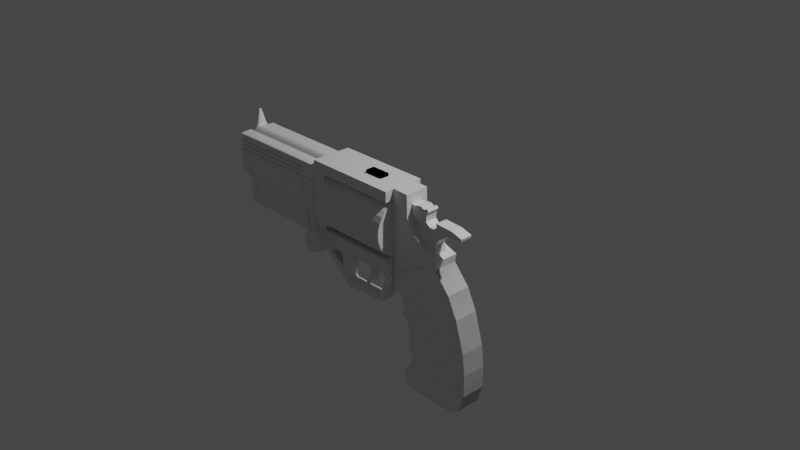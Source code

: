 # Source: Revolver.blend  (saved by Blender 2.90.8; exported with 4.5.12 LTS)
import bpy
from mathutils import Matrix  # noqa: F401  (used for matrix-valued properties, if any)

bpy.ops.wm.read_factory_settings(use_empty=True)
scene = bpy.context.scene
scene.name = 'Scene'

# ---- collections
col_collection = bpy.data.collections.new('Collection'); scene.collection.children.link(col_collection)

# ---- materials (node trees are filled in below, after node groups)
mat_material = bpy.data.materials.new('Material')
mat_material.alpha_threshold = 0.0
mat_material.use_transparent_shadow = False
mat_material.line_color = (0.0, 0.0, 0.0, 1.0)

# ---- node groups
ng_auto_smooth = bpy.data.node_groups.new('Auto Smooth', 'GeometryNodeTree')
_s = ng_auto_smooth.interface.new_socket(name='Geometry', in_out='OUTPUT', socket_type='NodeSocketGeometry')
_s = ng_auto_smooth.interface.new_socket(name='Geometry', in_out='INPUT', socket_type='NodeSocketGeometry')
_s = ng_auto_smooth.interface.new_socket(name='Angle', in_out='INPUT', socket_type='NodeSocketFloat')
_s.subtype = 'ANGLE'
_s.min_value = 0.0
_s.max_value = 3.142
ng_auto_smooth.is_modifier = True
_N = ng_auto_smooth.nodes; _L = ng_auto_smooth.links
n0 = _N.new('NodeGroupOutput'); n0.name = 'Group Output'; n0.location = (480, -100)
n1 = _N.new('NodeGroupInput'); n1.name = 'Group Input'; n1.location = (-420, -300)
n2 = _N.new('NodeGroupInput'); n2.name = 'Group Input.001'; n2.location = (-60, -100)
n3 = _N.new('GeometryNodeSetShadeSmooth'); n3.name = 'Set Shade Smooth'; n3.location = (120, -100)
n3.domain = 'EDGE'
n4 = _N.new('GeometryNodeSetShadeSmooth'); n4.name = 'Set Shade Smooth.001'; n4.location = (300, -100)
n5 = _N.new('GeometryNodeInputMeshEdgeAngle'); n5.name = 'Edge Angle'; n5.location = (-420, -220)
n6 = _N.new('GeometryNodeInputEdgeSmooth'); n6.name = 'Is Edge Smooth'; n6.location = (-60, -160)
n7 = _N.new('GeometryNodeInputShadeSmooth'); n7.name = 'Is Face Smooth'; n7.location = (-240, -340)
n8 = _N.new('FunctionNodeBooleanMath'); n8.name = 'Boolean Math'; n8.location = (-60, -220)
n9 = _N.new('FunctionNodeCompare'); n9.name = 'Compare'; n9.location = (-240, -180)
n9.operation = 'LESS_EQUAL'
_L.new(n5.outputs[0], n9.inputs[0])
_L.new(n4.outputs[0], n0.inputs[0])
_L.new(n1.outputs[1], n9.inputs[1])
_L.new(n9.outputs[0], n8.inputs[0])
_L.new(n7.outputs[0], n8.inputs[1])
_L.new(n2.outputs[0], n3.inputs[0])
_L.new(n6.outputs[0], n3.inputs[1])
_L.new(n3.outputs[0], n4.inputs[0])
_L.new(n8.outputs[0], n3.inputs[2])
n0.is_active_output = True

# ---- material node trees
mat_material.use_nodes = True; mat_material.node_tree.nodes.clear()
_N = mat_material.node_tree.nodes; _L = mat_material.node_tree.links
n0 = _N.new('ShaderNodeOutputMaterial'); n0.name = 'Material Output'; n0.location = (300, 300)
n1 = _N.new('ShaderNodeBsdfPrincipled'); n1.name = 'Principled BSDF'; n1.location = (10, 300)
n1.distribution = 'GGX'
n1.subsurface_method = 'BURLEY'
n1.inputs[2].default_value = 0.4
n1.inputs[3].default_value = 1.45
n1.inputs[27].default_value = (0.0, 0.0, 0.0, 1.0)
n1.inputs[28].default_value = 1.0
_L.new(n1.outputs[0], n0.inputs[0])
n0.is_active_output = True

# ---- world
world_world = bpy.data.worlds.new('World'); scene.world = world_world
world_world.use_nodes = True; world_world.node_tree.nodes.clear()
_N = world_world.node_tree.nodes; _L = world_world.node_tree.links
n0 = _N.new('ShaderNodeOutputWorld'); n0.name = 'World Output'; n0.location = (300, 300)
n1 = _N.new('ShaderNodeBackground'); n1.name = 'Background'; n1.location = (10, 300)
n1.inputs[0].default_value = (0.05088, 0.05088, 0.05088, 1.0)
_L.new(n1.outputs[0], n0.inputs[0])
n0.is_active_output = True
world_world.color = (0.05088, 0.05088, 0.05088)
world_world.use_sun_shadow = False
world_world.sun_shadow_jitter_overblur = 0.0

# ---- cameras
cam_camera = bpy.data.cameras.new('Camera')
cam_camera.clip_end = 100.0
cam_camera.ortho_scale = 7.314

# ---- lights
light_light = bpy.data.lights.new('Light', 'POINT')
light_light.transmission_factor = 0.0
light_light.energy = 1000.0
light_light.shadow_soft_size = 0.1
light_light.shadow_maximum_resolution = 0.006
light_light.use_absolute_resolution = True

# ---- meshes
me_cube = bpy.data.meshes.new('Cube')
me_cube.from_pydata([(0.9748, -0.3909, 0.9612), (0.9748, -0.6848, -1.073), (-0.9056, -0.3909, 0.9612), (-0.9567, -0.9023, -0.806), (0.9748, -0.6681, -1.097), (-0.8801, -0.6939, -1.097), (-0.9056, 0.0, 0.9612), (0.9748, -0.6681, -2.262), (-0.8696, -0.6939, -2.262), (-0.8696, 0.0, -2.262), (0.9748, 0.0, -2.262), (-0.9663, 0.0, 0.9612), (0.9748, 0.0, 1.189), (0.9748, -0.2553, 1.189), (-0.9056, 0.0, 1.189), (-0.9056, -0.2553, 1.189), (-0.9663, 0.0, 0.9612), (-0.8696, 0.0, -2.262), (0.9748, -0.3469, -2.262), (-0.9056, 0.0, 0.9612), (0.9748, 0.0, 1.189), (-0.9056, 0.0, 1.189), (-0.8197, -0.8108, -0.852), (-0.7934, -0.6845, -0.9871), (-0.8203, -0.6681, -2.262), (-0.8203, 0.0, -2.262), (-0.8203, -0.3909, 0.9612), (-0.8881, 0.0, 1.189), (-0.8203, -0.2553, 1.189), (-0.8203, 0.0, 1.189), (-0.8203, -0.3469, -2.262), (-0.8658, -0.05364, 1.872), (-0.9056, -0.05364, 1.872), (-0.9056, 0.0, 1.872), (-0.869, 0.0, 1.872), (0.9748, -0.7442, 0.9612), (0.9748, -0.9028, 0.8054), (0.9748, -0.8563, 0.9155), (-0.9549, -0.9255, 0.8054), (-0.9725, -0.744, 0.9612), (-0.972, -0.8863, 0.9184), (-0.8203, -0.9034, 0.8054), (-0.8203, -0.7441, 0.9612), (-0.8203, -0.8565, 0.9155), (-0.9725, -0.3826, 0.9612), (-0.8605, -0.1809, -2.262), (-0.9048, -0.8268, -0.8401), (-0.8671, -0.6796, -0.9761), (-0.8593, -0.6889, -2.262), (-0.9077, -0.744, 0.9612), (-0.9138, -0.8681, 0.9155), (-0.9168, -0.9154, 0.8054), (0.9748, -0.9028, -0.7382), (-0.858, -0.9131, -0.7382), (-0.9663, -0.9286, -0.7382), (-0.9184, -0.9187, -0.7382), (0.193, -0.6928, -1.062), (0.1977, -0.6835, -1.075), (0.2703, -0.6681, -2.262), (0.2703, 0.0, 1.189), (0.2703, 0.0, 1.189), (0.2703, 0.0, -2.262), (0.2703, -0.3909, 0.9612), (0.2703, -0.2553, 1.189), (0.2703, -0.3469, -2.262), (0.2703, -0.7442, 0.9612), (0.2703, -0.8564, 0.9155), (0.2703, -0.903, 0.8054), (0.2703, -0.9068, -0.7382), (-0.02491, 0.0, -2.262), (-0.275, 0.0, -2.262), (-0.5476, 0.0, -2.262), (-0.002366, -0.3909, 0.9612), (-0.275, -0.3909, 0.9612), (-0.5476, -0.3909, 0.9612), (-0.002366, -0.2553, 1.189), (-0.275, -0.2553, 1.189), (-0.5476, -0.2553, 1.189), (-0.02491, -0.3469, -2.262), (-0.275, -0.3469, -2.262), (-0.5476, -0.3469, -2.262), (-0.002366, -0.7442, 0.9612), (-0.275, -0.7442, 0.9612), (-0.5476, -0.7441, 0.9612), (-0.0118, -0.9084, -0.7382), (-0.2939, -0.9099, -0.7382), (-0.5759, -0.9115, -0.7382), (-0.5765, -0.7887, -0.8728), (-0.3024, -0.7595, -0.9062), (-0.0002077, -0.7005, -0.9648), (-0.552, -0.7081, -1.01), (-0.2891, -0.6705, -1.019), (-0.0142, -0.6788, -1.027), (-0.5476, -0.6681, -2.262), (-0.275, -0.6681, -2.262), (-0.02491, -0.6681, -2.262), (-0.5985, 0.0, 1.189), (-0.3089, 0.0, 1.189), (-0.01931, 0.0, 1.189), (-0.5476, 0.0, 1.189), (-0.275, 0.0, 1.189), (-0.002366, 0.0, 1.189), (-0.5476, -0.8565, 0.9155), (-0.275, -0.8564, 0.9155), (-0.002366, -0.8564, 0.9155), (-0.5476, -0.9033, 0.8054), (-0.275, -0.9032, 0.8054), (-0.002366, -0.9031, 0.8054), (-0.9128, -0.893, -0.806), (-0.8548, -0.8858, -0.806), (-0.8677, -0.6889, -1.097), (-0.8203, -0.6681, -1.097), (-0.9339, -0.8274, -0.8483), (-0.8943, -0.6944, -0.9875), (-0.01356, -0.7397, -0.8853), (0.2703, -0.6851, -1.073), (-0.01694, -0.6681, -1.097), (0.2703, -0.6681, -1.097), (-0.5765, -0.8789, -0.8015), (-0.2979, -0.8378, -0.8271), (-0.5476, -0.6681, -1.097), (-0.275, -0.6681, -1.097), (0.9748, -0.9028, 0.2778), (-0.8203, -0.9055, 0.2778), (-0.9657, -0.9284, 0.2778), (-0.9173, -0.9165, 0.2778), (0.2703, -0.9038, 0.2778), (-0.002366, -0.9043, 0.2778), (-0.275, -0.9047, 0.2778), (-0.5476, -0.9051, 0.2778), (-0.9663, -0.9286, 0.222), (0.9748, -0.9028, 0.222), (-0.8213, -0.9058, 0.222), (-0.9174, -0.9167, 0.222), (0.2703, -0.904, 0.222), (-0.002617, -0.9044, 0.222), (-0.2755, -0.9049, 0.222), (-0.5484, -0.9054, 0.222), (-0.9615, -0.9273, 0.4863), (-0.8203, -0.9047, 0.4863), (-0.9171, -0.9161, 0.4863), (0.2703, -0.9035, 0.4863), (-0.002366, -0.9038, 0.4863), (-0.275, -0.9041, 0.4863), (-0.5476, -0.9044, 0.4863), (-0.8203, -0.9049, 0.4298), (-0.9172, -0.9162, 0.4298), (0.2703, -0.9036, 0.4298), (-0.002366, -0.9039, 0.4298), (-0.275, -0.9043, 0.4298), (-0.5476, -0.9046, 0.4298), (-0.9626, -0.9276, 0.4298), (-0.9577, -0.9263, 0.6717), (-0.8203, -0.9039, 0.6717), (-0.9169, -0.9157, 0.6717), (0.2703, -0.9032, 0.6717), (-0.002366, -0.9034, 0.6717), (-0.275, -0.9036, 0.6717), (-0.5476, -0.9038, 0.6717), (-0.8203, -0.9042, 0.617), (-0.917, -0.9158, 0.617), (0.2703, -0.9033, 0.617), (-0.002366, -0.9035, 0.617), (-0.275, -0.9037, 0.617), (-0.5476, -0.9039, 0.617), (-0.9588, -0.9266, 0.617), (0.6522, -0.9031, 0.4863), (0.6522, -0.9032, 0.4298), (0.6522, -0.903, 0.6717), (0.6522, -0.903, 0.6169), (-0.7563, 0.0, -2.262), (-0.7563, -0.3909, 0.9612), (-0.7563, -0.2553, 1.189), (-0.7563, -0.3469, -2.262), (-0.7563, -0.7441, 0.9612), (-0.758, -0.9126, -0.7382), (-0.758, -0.8839, -0.8048), (-0.7563, -0.6681, -1.097), (-0.7563, -0.6681, -2.262), (-0.7594, 0.0, 1.189), (-0.7563, 0.0, 1.189), (-0.7563, -0.8565, 0.9155), (-0.7563, -0.9034, 0.8054), (-0.758, -0.8071, -0.8556), (-0.7565, -0.6884, -0.991), (-0.7563, -0.9054, 0.2778), (-0.7563, -0.9057, 0.222), (-0.7563, -0.9046, 0.4863), (-0.7563, -0.9048, 0.4298), (-0.7563, -0.9039, 0.6717), (-0.7563, -0.9041, 0.617), (-0.772, 0.0, -2.262), (-0.772, -0.3909, 0.9612), (-0.772, -0.2553, 1.189), (-0.772, -0.3469, -2.262), (-0.772, -0.7441, 0.9612), (-0.772, -0.9127, -0.7382), (-0.772, -0.9054, 0.2778), (-0.772, -0.9057, 0.222), (-0.772, -0.9046, 0.4863), (-0.772, -0.9048, 0.4298), (-0.772, -0.9039, 0.6717), (-0.772, -0.9041, 0.617), (-0.772, -0.8844, -0.805), (-0.772, -0.6681, -1.097), (-0.772, -0.6681, -2.262), (-0.772, 0.0, 1.189), (-0.772, 0.0, 1.189), (-0.772, -0.8565, 0.9155), (-0.772, -0.9034, 0.8054), (-0.772, -0.8079, -0.8548), (-0.772, -0.6875, -0.9901), (-0.9766, -0.8633, 0.2235), (-0.976, -0.8631, 0.2798), (-0.2752, -0.8382, 0.2796), (-0.5481, -0.8386, 0.2796), (-0.002572, -0.8378, 0.2797), (0.2697, -0.8374, 0.2797), (-0.8226, -0.8391, 0.2796), (-0.925, -0.8507, 0.2797), (-0.7721, -0.839, 0.2791), (0.9762, -0.8362, 0.2798), (0.9762, -0.8362, 0.2235), (-0.8236, -0.8394, 0.2234), (-0.925, -0.8508, 0.2235), (0.2697, -0.8375, 0.2235), (-0.002825, -0.8379, 0.2235), (-0.2757, -0.8384, 0.2234), (-0.5488, -0.8389, 0.2234), (-0.7721, -0.8393, 0.2263), (-0.2752, -0.8376, 0.4882), (-0.5481, -0.8379, 0.4881), (-0.002553, -0.8373, 0.4882), (0.2697, -0.837, 0.4882), (0.6581, -0.8365, 0.4883), (-0.8227, -0.8382, 0.4881), (-0.925, -0.8503, 0.4882), (-0.772, -0.8381, 0.4881), (-0.972, -0.862, 0.4883), (-0.925, -0.8504, 0.4313), (-0.9732, -0.8623, 0.4313), (-0.772, -0.8384, 0.4317), (-0.8227, -0.8384, 0.4312), (0.6581, -0.8366, 0.4313), (0.2697, -0.8371, 0.4313), (-0.002553, -0.8374, 0.4313), (-0.2752, -0.8378, 0.4313), (-0.5481, -0.8381, 0.4312), (-0.2752, -0.8371, 0.6736), (-0.5481, -0.8373, 0.6736), (-0.002535, -0.8369, 0.6736), (0.2697, -0.8367, 0.6736), (0.6959, -0.8364, 0.6737), (-0.8228, -0.8375, 0.6736), (-0.925, -0.85, 0.6736), (-0.772, -0.8374, 0.6735), (-0.9684, -0.8611, 0.6737), (-0.9251, -0.8501, 0.6184), (-0.9696, -0.8614, 0.6184), (-0.772, -0.8376, 0.6183), (-0.8228, -0.8377, 0.6184), (0.6959, -0.8365, 0.6184), (0.2697, -0.8368, 0.6184), (-0.002535, -0.837, 0.6184), (-0.2752, -0.8372, 0.6184), (-0.5481, -0.8375, 0.6184), (-0.7731, -0.821, -0.7872), (-0.759, -0.8206, -0.7869), (-0.7722, -0.6014, -1.089), (-0.7563, -0.6014, -1.089), (-0.7722, -0.6149, -2.235), (-0.7564, -0.6149, -2.235), (-0.7571, -0.839, 0.2791), (-0.7571, -0.8393, 0.2263), (-0.7572, -0.8381, 0.4881), (-0.757, -0.8384, 0.4317), (-0.7572, -0.8374, 0.6736), (-0.7572, -0.8376, 0.6184), (-0.7586, -0.8471, -0.7316), (-0.7563, 0.0, -2.218), (-0.7564, -0.3222, -2.218), (-0.7722, 0.0, -2.218), (-0.7722, -0.3222, -2.218), (-0.7727, -0.8472, -0.7316), (-0.8701, -0.6939, -2.209), (0.9748, -0.6681, -2.209), (-0.8203, -0.6681, -2.209), (-0.8597, -0.6889, -2.209), (0.2703, -0.6681, -2.209), (-0.02455, -0.6681, -2.209), (-0.275, -0.6681, -2.209), (-0.5476, -0.6681, -2.209), (-0.7563, -0.6681, -2.209), (-0.772, -0.6681, -2.209), (-0.7564, -0.6143, -2.183), (-0.7722, -0.6143, -2.183), (-0.9575, -0.9262, 0.6787), (-0.8203, -0.9039, 0.6787), (-0.9169, -0.9157, 0.6787), (0.2703, -0.9032, 0.6787), (-0.002366, -0.9034, 0.6787), (-0.275, -0.9036, 0.6787), (-0.5476, -0.9037, 0.6787), (-0.7563, -0.9039, 0.6787), (-0.772, -0.9039, 0.6787), (-0.9701, -0.8907, 0.9058), (-0.8203, -0.8617, 0.9033), (0.9748, -0.8615, 0.9033), (-0.9142, -0.8734, 0.9033), (0.2703, -0.8616, 0.9033), (-0.002366, -0.8616, 0.9033), (-0.275, -0.8616, 0.9033), (-0.5476, -0.8617, 0.9033), (-0.7563, -0.8617, 0.9033), (-0.772, -0.8617, 0.9033), (0.9748, -0.3985, 0.9612), (-0.8203, -0.3985, 0.9612), (-0.9725, -0.3903, 0.9612), (-0.9056, -0.3985, 0.9612), (0.2703, -0.3985, 0.9612), (-0.002366, -0.3985, 0.9612), (-0.275, -0.3985, 0.9612), (-0.5476, -0.3985, 0.9612), (-0.7563, -0.3985, 0.9612), (-0.772, -0.3985, 0.9612), (-0.8217, -0.249, 1.203), (-0.9056, -0.249, 1.203), (-0.9056, 0.0, 1.203), (-0.8218, 0.0, 1.203), (-0.8648, -0.05791, 1.858), (-0.9056, 0.0, 1.858), (-0.9056, -0.05791, 1.858), (-0.8679, 0.0, 1.858), (-0.8203, -0.905, 0.406), (-0.9172, -0.9163, 0.406), (0.2703, -0.9036, 0.406), (-0.002366, -0.904, 0.406), (-0.275, -0.9043, 0.406), (-0.5476, -0.9047, 0.406), (-0.9631, -0.9277, 0.406), (-0.7563, -0.9049, 0.406), (-0.772, -0.9049, 0.406), (-0.757, -0.8385, 0.4078), (-0.7721, -0.8385, 0.4078), (-0.822, -0.906, 0.2037), (-0.9174, -0.9167, 0.2037), (0.619, -0.7754, -0.01164), (-0.002792, -0.9045, 0.2037), (-0.2759, -0.905, 0.2037), (-0.5489, -0.9055, 0.2037), (-0.9663, -0.9286, 0.2037), (-0.7564, -0.9058, 0.2037), (-0.772, -0.9059, 0.2037), (-0.7572, -0.8394, 0.208), (-0.7721, -0.8394, 0.208), (-0.7572, -0.8382, 0.4736), (0.6581, -0.8366, 0.4736), (-0.5481, -0.838, 0.4734), (-0.2752, -0.8377, 0.4735), (-0.002553, -0.8374, 0.4735), (0.2697, -0.8371, 0.4735), (-0.925, -0.8503, 0.4735), (-0.8227, -0.8383, 0.4734), (-0.9723, -0.8621, 0.4736), (-0.772, -0.8382, 0.4736), (-0.8203, -0.9054, 0.2978), (-0.9173, -0.9165, 0.2978), (0.2703, -0.9038, 0.2978), (-0.002366, -0.9042, 0.2978), (-0.275, -0.9046, 0.2978), (-0.5476, -0.905, 0.2978), (-0.7563, -0.9053, 0.2978), (-0.772, -0.9054, 0.2978), (-0.7571, -0.8389, 0.2991), (-0.7721, -0.8389, 0.2991), (0.9748, -0.9028, 0.2978), (-0.9653, -0.9283, 0.2978), (0.6522, -0.9032, 0.2978), (0.6522, -0.9031, 0.4717), (0.6522, -0.9032, 0.406), (0.6522, -0.3985, 0.9612), (0.6522, -0.8615, 0.9033), (0.6522, -0.903, 0.6787), (0.6522, -0.6681, -2.209), (0.6522, -0.8368, 0.2235), (0.6522, -0.8368, 0.2797), (0.6476, 0.0, -2.262), (0.6522, -0.9033, 0.222), (0.6522, -0.9033, 0.2778), (0.6522, -0.9046, -0.7382), (0.6522, -0.7442, 0.9612), (0.6522, -0.3469, -2.262), (0.6522, -0.2553, 1.189), (0.6522, -0.3909, 0.9612), (0.6522, 0.0, -2.262), (0.6522, -0.9029, 0.8054), (0.6522, -0.8564, 0.9155), (0.6522, 0.0, 1.189), (0.6522, 0.0, 1.189), (0.6522, -0.6681, -2.262), (0.6522, -0.6681, -1.097), (0.6522, -0.685, -1.073), (0.6595, -0.9031, 0.4692), (0.6593, -0.9043, 0.617), (0.6595, -0.903, 0.6715), (0.6595, -0.9031, 0.4296), (0.6595, -0.9031, 0.4857), (0.6663, -0.9031, 0.4717), (0.6625, -0.9051, 0.6025), (0.6651, -0.906, 0.6808), (0.6649, -0.9052, 0.4068), (0.665, -0.9068, 0.498), (-0.8203, -0.9047, 0.491), (-0.9171, -0.9161, 0.491), (0.2703, -0.9035, 0.491), (-0.002366, -0.9038, 0.491), (-0.275, -0.9041, 0.491), (-0.5476, -0.9044, 0.491), (-0.9614, -0.9273, 0.491), (-0.7563, -0.9046, 0.491), (-0.772, -0.9046, 0.491), (0.6522, -0.9031, 0.4997), (0.9697, -0.9031, 0.4717), (0.9697, -0.903, 0.6169), (0.9685, -0.906, 0.6808), (0.9697, -0.9032, 0.4298), (0.9684, -0.9068, 0.498), (-0.9591, -0.9266, 0.6018), (-0.8203, -0.9042, 0.6018), (-0.917, -0.9159, 0.6018), (0.2703, -0.9033, 0.6018), (-0.002366, -0.9036, 0.6018), (-0.275, -0.9038, 0.6018), (-0.5476, -0.904, 0.6018), (-0.7563, -0.9042, 0.6018), (-0.772, -0.9042, 0.6018), (0.6522, -0.903, 0.6018), (0.6476, -0.3909, 0.9612), (0.6476, -0.2553, 1.189), (0.6476, -0.3469, -2.262), (0.6476, -0.7442, 0.9612), (0.702, -0.9046, -0.7382), (0.6476, -0.9033, 0.2778), (0.6476, -0.9033, 0.222), (0.6476, -0.9031, 0.4863), (0.6476, -0.9032, 0.4298), (0.6476, -0.903, 0.6717), (0.6476, -0.903, 0.6169), (0.702, -0.685, -1.073), (0.702, -0.6681, -1.097), (0.702, -0.6681, -2.262), (0.6476, 0.0, 1.189), (0.6476, 0.0, 1.189), (0.6476, -0.8564, 0.9155), (0.6476, -0.9029, 0.8054), (0.6476, -0.8368, 0.2797), (0.6476, -0.8368, 0.2235), (0.6535, -0.8366, 0.4883), (0.6535, -0.8366, 0.4313), (0.6908, -0.8364, 0.6737), (0.6908, -0.8365, 0.6184), (0.702, -0.6681, -2.209), (0.6476, -0.903, 0.6787), (0.6476, -0.8615, 0.9033), (0.6476, -0.3985, 0.9612), (0.6476, -0.9032, 0.406), (0.6535, -0.8366, 0.4736), (0.6476, -0.9033, 0.2978), (0.6476, -0.9031, 0.4996), (0.6476, -0.903, 0.6018), (0.6633, -0.685, -1.073), (0.6633, -0.6681, -1.097), (0.6633, -0.6681, -2.262), (0.6633, -0.9032, 0.2978), (0.6634, -0.8368, 0.2235), (0.6634, -0.8368, 0.2797), (0.6633, -0.9033, 0.222), (0.6633, -0.9032, 0.2778), (0.6633, -0.9045, -0.7382), (0.6633, -0.3469, -2.262), (0.6633, -0.6681, -2.209), (0.6633, 0.0, -2.262), (0.6642, 0.0, 1.189), (0.6642, 0.0, 1.189), (0.6642, -0.8564, 0.9155), (0.6642, -0.9029, 0.8054), (0.6642, -0.7442, 0.9612), (0.6642, -0.2553, 1.189), (0.6642, -0.3909, 0.9612), (0.6642, -0.8615, 0.9033), (0.6642, -0.3985, 0.9612), (-0.8569, -0.9128, -0.7088), (-0.9184, -0.9186, -0.7088), (0.619, -0.7761, -0.3451), (-0.01152, -0.9082, -0.7088), (-0.2933, -0.9098, -0.7088), (-0.5751, -0.9113, -0.7088), (-0.758, -0.9124, -0.7088), (-0.772, -0.9125, -0.7088), (-0.7586, -0.8468, -0.7023), (-0.7727, -0.8469, -0.7023), (-0.9663, -0.9286, -0.7088), (0.9748, -0.6681, -1.159), (-0.8795, -0.6939, -1.159), (-0.8203, -0.6681, -1.159), (-0.8673, -0.6889, -1.159), (0.2703, -0.6681, -1.159), (-0.01736, -0.6681, -1.159), (-0.275, -0.6681, -1.159), (-0.5476, -0.6681, -1.159), (-0.7563, -0.6681, -1.159), (-0.772, -0.6681, -1.159), (-0.7563, -0.6022, -1.15), (-0.7722, -0.6022, -1.15), (0.6522, -0.6681, -1.159), (0.702, -0.6681, -1.159), (0.6633, -0.6681, -1.159), (0.6633, -0.9033, 0.2037), (0.6522, -0.9033, 0.2037), (0.6476, -0.9034, 0.2037), (0.2703, -0.904, 0.2037), (0.9748, -0.9028, 0.2037), (0.2703, -0.9067, -0.7088), (0.9748, -0.9028, -0.7088), (0.6633, -0.9045, -0.7088), (0.702, -0.9046, -0.7088), (0.6522, -0.9046, -0.7088), (0.6633, -0.9035, 0.05031), (0.6522, -0.9035, 0.05031), (0.6476, -0.9036, 0.05031), (0.9748, -0.9028, 0.0503), (0.9748, -0.9028, -0.407), (0.6633, -0.9041, -0.407), (0.6476, -0.9042, -0.407), (0.6522, -0.9042, -0.407), (0.6633, -0.7753, -0.01164), (0.6522, -0.7754, -0.01164), (0.6476, -0.7755, -0.01164), (0.5571, -0.9037, 0.05031), (0.9748, -0.7746, -0.01164), (0.5571, -0.9046, -0.407), (0.9748, -0.7746, -0.3451), (0.6633, -0.7759, -0.3451), (0.6476, -0.7759, -0.3451), (0.6522, -0.7759, -0.3451), (-0.9663, -0.9286, -0.2525), (0.9748, -0.7746, -0.1784), (-0.8394, -0.9094, -0.2525), (-0.9179, -0.9177, -0.2525), (0.6522, -0.7757, -0.1784), (0.2703, -0.9054, -0.2525), (-0.007156, -0.9064, -0.2525), (-0.2846, -0.9074, -0.2525), (-0.562, -0.9084, -0.2525), (-0.7572, -0.9091, -0.2525), (-0.772, -0.9092, -0.2525), (-0.7579, -0.8431, -0.2471), (-0.7724, -0.8432, -0.2471), (0.6476, -0.7757, -0.1784), (0.6633, -0.7756, -0.1784), (0.4969, -0.9042, -0.1784), (0.5589, -0.7758, -0.1784), (0.6522, -0.9035, 0.05031), (0.6633, -0.9035, 0.05031), (0.5571, -0.9037, 0.05031), (0.6476, -0.9036, 0.05031), (0.9748, -0.9028, 0.0503), (0.5571, -0.9046, -0.407), (0.9748, -0.9028, -0.407), (0.6633, -0.9041, -0.407), (0.6522, -0.9042, -0.407), (0.6476, -0.9042, -0.407), (0.4969, -0.9042, -0.1784)], [(9, 17)], [(19, 2, 15, 21), (306, 308, 51, 41), (287, 284, 8, 48), (479, 18, 7, 472), (46, 112, 113, 47), (2, 19, 16, 44), (331, 329, 31, 32), (488, 0, 13, 487), (27, 14, 21, 29), (19, 6, 11, 16), (481, 10, 18, 479), (6, 19, 21, 14), (275, 355, 364, 241), (206, 27, 29, 207), (2, 26, 28, 15), (207, 29, 28, 193), (298, 51, 38, 296), (45, 30, 24, 48), (210, 22, 23, 211), (293, 286, 24, 205), (34, 33, 32, 31), (332, 330, 33, 34), (330, 331, 32, 33), (329, 332, 34, 31), (141, 142, 232, 233), (17, 25, 30, 45), (154, 152, 256, 254), (49, 39, 40, 50), (195, 42, 43, 208), (314, 306, 41, 209), (324, 316, 42, 195), (42, 49, 50, 43), (308, 305, 38, 51), (304, 209, 41, 297), (22, 46, 47, 23), (286, 287, 48, 24), (17, 45, 48, 8), (318, 49, 42, 316), (109, 53, 55, 108), (317, 318, 2, 44), (203, 196, 53, 109), (477, 473, 377, 388), (437, 438, 63, 62), (448, 441, 68, 115), (464, 319, 65, 440), (463, 309, 67, 454), (515, 506, 288, 461), (440, 65, 66, 453), (297, 41, 51, 298), (461, 288, 58, 450), (462, 299, 155, 446), (108, 55, 54, 3), (72, 62, 63, 75), (78, 64, 58, 95), (173, 80, 93, 178), (80, 79, 94, 93), (79, 78, 95, 94), (171, 74, 77, 172), (74, 73, 76, 77), (73, 72, 75, 76), (69, 61, 64, 78), (170, 71, 80, 173), (71, 70, 79, 80), (115, 68, 84, 114), (114, 84, 85, 119), (119, 85, 86, 118), (319, 320, 81, 65), (320, 321, 82, 81), (321, 322, 83, 82), (309, 310, 107, 67), (310, 311, 106, 107), (311, 312, 105, 106), (65, 81, 104, 66), (81, 82, 103, 104), (82, 83, 102, 103), (129, 185, 272, 215), (142, 143, 230, 232), (201, 153, 253, 255), (288, 289, 95, 58), (289, 290, 94, 95), (290, 291, 93, 94), (56, 89, 92, 57), (89, 88, 91, 92), (88, 87, 90, 91), (452, 60, 63, 438), (299, 67, 107, 300), (300, 107, 106, 301), (60, 101, 75, 63), (101, 100, 76, 75), (100, 99, 77, 76), (59, 98, 101, 60), (98, 97, 100, 101), (97, 96, 99, 100), (46, 22, 109, 108), (23, 47, 110, 111), (70, 69, 78, 79), (112, 46, 108, 3), (89, 56, 115, 114), (57, 92, 116, 117), (56, 57, 117, 115), (183, 87, 118, 176), (87, 88, 119, 118), (88, 89, 114, 119), (211, 23, 111, 204), (91, 90, 120, 121), (92, 91, 121, 116), (348, 136, 137, 349), (347, 135, 136, 348), (520, 134, 135, 347), (465, 335, 367, 467), (344, 132, 133, 345), (47, 113, 5, 110), (352, 198, 132, 344), (126, 127, 216, 217), (143, 144, 231, 230), (153, 154, 254, 253), (127, 128, 214, 216), (462, 454, 67, 299), (128, 129, 215, 214), (155, 156, 250, 251), (345, 133, 130, 350), (341, 200, 145, 333), (333, 145, 146, 334), (446, 155, 251, 459), (335, 147, 148, 336), (336, 148, 149, 337), (337, 149, 150, 338), (334, 146, 151, 339), (453, 66, 309, 463), (156, 157, 248, 250), (510, 177, 269, 512), (157, 158, 249, 248), (205, 194, 282, 270), (378, 356, 243, 167), (194, 191, 281, 282), (435, 202, 159, 428), (428, 159, 160, 429), (467, 367, 126, 442), (430, 161, 162, 431), (431, 162, 163, 432), (432, 163, 164, 433), (525, 522, 68, 441), (168, 252, 261, 169), (301, 106, 105, 302), (429, 160, 165, 427), (439, 450, 58, 64), (132, 198, 229, 223), (433, 164, 190, 434), (338, 150, 188, 340), (349, 137, 186, 351), (177, 204, 268, 269), (90, 184, 177, 120), (203, 176, 267, 266), (210, 183, 176, 203), (443, 456, 225, 134), (118, 86, 175, 176), (322, 323, 174, 83), (312, 313, 182, 105), (83, 174, 181, 102), (291, 292, 178, 93), (87, 183, 184, 90), (99, 180, 172, 77), (96, 179, 180, 99), (30, 194, 205, 24), (26, 192, 193, 28), (130, 133, 224, 212), (22, 210, 203, 109), (133, 132, 223, 224), (192, 171, 172, 193), (176, 175, 278, 267), (166, 234, 356, 378), (173, 178, 271, 280), (434, 190, 202, 435), (476, 131, 222, 474), (184, 211, 204, 177), (323, 324, 195, 174), (313, 314, 209, 182), (135, 134, 225, 226), (174, 195, 208, 181), (183, 210, 211, 184), (302, 105, 182, 303), (180, 207, 193, 172), (150, 149, 246, 247), (25, 191, 194, 30), (218, 219, 224, 223), (455, 217, 225, 456), (217, 216, 226, 225), (216, 214, 227, 226), (214, 215, 228, 227), (219, 213, 212, 224), (442, 126, 217, 455), (358, 230, 231, 357), (359, 232, 230, 358), (360, 233, 232, 359), (362, 235, 236, 361), (364, 237, 235, 362), (257, 254, 256, 258), (264, 248, 249, 265), (263, 250, 248, 264), (262, 251, 250, 263), (466, 457, 233, 360), (260, 253, 254, 257), (259, 255, 253, 260), (228, 215, 272, 273), (179, 206, 207, 180), (357, 231, 274, 355), (265, 249, 276, 277), (361, 236, 238, 363), (273, 272, 220, 229), (282, 280, 271, 270), (355, 274, 237, 364), (342, 275, 241, 343), (353, 273, 229, 354), (277, 276, 255, 259), (267, 278, 283, 266), (220, 218, 223, 229), (186, 137, 228, 273), (123, 125, 219, 218), (460, 459, 251, 262), (144, 187, 274, 231), (197, 123, 218, 220), (498, 196, 283, 500), (139, 140, 236, 235), (188, 150, 247, 275), (294, 295, 270, 271), (125, 124, 213, 219), (199, 139, 235, 237), (158, 189, 276, 249), (196, 203, 266, 283), (159, 202, 259, 260), (165, 160, 257, 258), (190, 164, 265, 277), (160, 159, 260, 257), (444, 141, 233, 457), (162, 161, 262, 263), (281, 279, 280, 282), (140, 138, 238, 236), (340, 188, 275, 342), (163, 162, 263, 264), (145, 200, 241, 242), (293, 205, 270, 295), (164, 163, 264, 265), (187, 199, 237, 274), (146, 145, 242, 239), (351, 186, 273, 353), (189, 201, 255, 276), (447, 169, 261, 460), (148, 147, 244, 245), (137, 136, 227, 228), (149, 148, 245, 246), (151, 146, 239, 240), (136, 135, 226, 227), (511, 293, 295, 513), (202, 190, 277, 259), (509, 510, 292, 291), (386, 439, 64, 61), (178, 292, 294, 271), (508, 509, 291, 290), (507, 508, 290, 289), (506, 507, 289, 288), (445, 167, 243, 458), (504, 505, 287, 286), (511, 504, 286, 293), (170, 173, 280, 279), (505, 503, 284, 287), (512, 513, 295, 294), (158, 302, 303, 189), (448, 115, 117, 449), (157, 301, 302, 158), (156, 300, 301, 157), (155, 299, 300, 156), (153, 297, 298, 154), (201, 304, 297, 153), (154, 298, 296, 152), (189, 303, 304, 201), (102, 181, 313, 312), (437, 62, 319, 464), (103, 102, 312, 311), (104, 103, 311, 310), (66, 104, 310, 309), (50, 40, 305, 308), (208, 43, 306, 314), (43, 50, 308, 306), (181, 208, 314, 313), (74, 171, 323, 322), (465, 445, 147, 335), (73, 74, 322, 321), (72, 73, 321, 320), (62, 72, 320, 319), (39, 49, 318, 317), (2, 318, 316, 26), (192, 26, 316, 324), (28, 29, 328, 325), (21, 15, 326, 327), (29, 21, 327, 328), (15, 28, 325, 326), (325, 328, 332, 329), (327, 326, 331, 330), (328, 327, 330, 332), (326, 325, 329, 331), (171, 192, 324, 323), (372, 197, 220, 374), (371, 340, 342, 373), (373, 342, 343, 374), (370, 338, 340, 371), (366, 334, 339, 376), (369, 337, 338, 370), (368, 336, 337, 369), (367, 335, 336, 368), (365, 333, 334, 366), (200, 341, 343, 241), (554, 351, 353, 556), (198, 352, 354, 229), (556, 353, 354, 557), (553, 349, 351, 554), (451, 59, 60, 452), (548, 345, 350, 545), (555, 352, 344, 547), (547, 344, 345, 548), (550, 520, 347, 551), (551, 347, 348, 552), (552, 348, 349, 553), (246, 358, 357, 247), (245, 359, 358, 246), (244, 360, 359, 245), (242, 362, 361, 239), (241, 364, 362, 242), (247, 357, 355, 275), (239, 361, 363, 240), (303, 182, 209, 304), (372, 341, 333, 365), (197, 372, 365, 123), (123, 365, 366, 125), (458, 466, 360, 244), (126, 367, 368, 127), (127, 368, 369, 128), (128, 369, 370, 129), (125, 366, 376, 124), (519, 443, 134, 520), (129, 370, 371, 185), (272, 373, 374, 220), (185, 371, 373, 272), (341, 372, 374, 343), (517, 476, 387, 518), (482, 398, 397, 483), (483, 397, 392, 487), (470, 401, 400, 471), (480, 383, 399, 472), (486, 390, 396, 484), (489, 381, 395, 485), (490, 380, 390, 486), (470, 478, 389, 401), (474, 475, 385, 384), (477, 388, 385, 475), (516, 514, 383, 480), (484, 396, 381, 489), (488, 393, 380, 490), (559, 535, 536, 549), (468, 414, 141, 444), (168, 169, 403, 404), (378, 167, 405, 402), (166, 378, 402, 406), (404, 403, 408, 409), (402, 405, 410, 407), (406, 402, 407, 411), (168, 404, 409, 382), (469, 430, 414, 468), (187, 419, 420, 199), (144, 417, 419, 187), (140, 413, 418, 138), (143, 416, 417, 144), (142, 415, 416, 143), (141, 414, 415, 142), (139, 412, 413, 140), (199, 420, 412, 139), (406, 411, 421, 166), (379, 410, 405, 167), (409, 408, 423, 424), (407, 410, 425, 422), (411, 407, 422, 426), (447, 161, 430, 469), (419, 434, 435, 420), (417, 433, 434, 419), (413, 429, 427, 418), (416, 432, 433, 417), (415, 431, 432, 416), (414, 430, 431, 415), (412, 428, 429, 413), (420, 435, 428, 412), (408, 403, 169, 436), (169, 447, 469, 436), (436, 469, 468, 421), (421, 468, 444, 166), (518, 387, 443, 519), (243, 356, 466, 458), (398, 451, 452, 397), (379, 167, 445, 465), (393, 437, 464, 380), (401, 448, 449, 400), (147, 445, 458, 244), (394, 391, 439, 386), (161, 447, 460, 262), (166, 444, 457, 234), (261, 252, 459, 460), (356, 234, 457, 466), (388, 442, 455, 385), (385, 455, 456, 384), (387, 384, 456, 443), (391, 399, 450, 439), (526, 525, 441, 389), (377, 467, 442, 388), (396, 453, 463, 381), (168, 446, 459, 252), (382, 395, 454, 462), (379, 465, 467, 377), (397, 452, 438, 392), (382, 462, 446, 168), (383, 461, 450, 399), (390, 440, 453, 396), (514, 515, 461, 383), (381, 463, 454, 395), (380, 464, 440, 390), (401, 389, 441, 448), (393, 392, 438, 437), (436, 421, 411, 408), (546, 539, 535, 559), (502, 516, 480, 285), (122, 477, 475, 221), (222, 221, 475, 474), (1, 52, 478, 470), (285, 480, 472, 7), (1, 470, 471, 4), (521, 131, 476, 517), (387, 476, 474, 384), (122, 375, 473, 477), (394, 481, 479, 391), (391, 479, 472, 399), (379, 377, 473, 410), (410, 473, 375, 425), (408, 411, 426, 423), (0, 488, 490, 315), (37, 484, 489, 307), (315, 490, 486, 35), (307, 489, 485, 36), (35, 486, 484, 37), (20, 483, 487, 13), (12, 482, 483, 20), (393, 488, 487, 392), (395, 382, 409, 485), (485, 409, 424, 36), (52, 523, 524, 478), (549, 558, 543, 544), (478, 524, 526, 389), (85, 495, 496, 86), (84, 494, 495, 85), (68, 522, 494, 84), (53, 491, 492, 55), (196, 498, 491, 53), (55, 492, 501, 54), (86, 496, 497, 175), (278, 499, 500, 283), (175, 497, 499, 278), (555, 498, 500, 557), (558, 561, 493, 543), (4, 471, 516, 502), (400, 449, 515, 514), (471, 400, 514, 516), (269, 268, 513, 512), (110, 5, 503, 505), (204, 111, 504, 511), (111, 110, 505, 504), (117, 116, 507, 506), (116, 121, 508, 507), (121, 120, 509, 508), (120, 177, 510, 509), (204, 511, 513, 268), (292, 510, 512, 294), (449, 117, 506, 515), (538, 529, 519, 520), (529, 528, 518, 519), (527, 530, 521, 517), (560, 550, 522, 540), (534, 533, 525, 526), (532, 534, 526, 524), (533, 540, 522, 525), (560, 538, 520, 550), (562, 563, 527, 528), (564, 565, 529, 538), (565, 562, 528, 529), (563, 566, 530, 527), (572, 564, 538, 560), (568, 569, 532, 531), (570, 571, 533, 534), (569, 570, 534, 532), (571, 567, 540, 533), (567, 572, 560, 540), (531, 532, 524, 523), (537, 346, 561, 558), (352, 555, 557, 354), (536, 537, 558, 549), (541, 546, 559, 542), (542, 559, 549, 544), (495, 552, 553, 496), (494, 551, 552, 495), (522, 550, 551, 494), (491, 547, 548, 492), (498, 555, 547, 491), (492, 548, 545, 501), (496, 553, 554, 497), (499, 556, 557, 500), (497, 554, 556, 499), (493, 561, 572, 567), (543, 493, 567, 571), (542, 544, 570, 569), (544, 543, 571, 570), (541, 542, 569, 568), (561, 346, 564, 572), (535, 539, 566, 563), (537, 536, 562, 565), (346, 537, 565, 564), (536, 535, 563, 562), (528, 527, 517, 518)])
me_cube.polygons.foreach_set('use_smooth', [True] * 522)
_k = set([(3, 108), (5, 110), (108, 109), (109, 203), (110, 111), (111, 204), (114, 115), (114, 119), (116, 117), (116, 121), (118, 119), (118, 176), (120, 121), (120, 177), (176, 203), (177, 204), (266, 267), (268, 269)])
me_cube.attributes.new('sharp_edge', 'BOOLEAN', 'EDGE').data.foreach_set('value', [ (min(e.vertices), max(e.vertices)) in _k for e in me_cube.edges])
_uv = me_cube.uv_layers.new(name='UVMap')
_uv.uv.foreach_set('vector', [0.863, 0.625, 0.863, 0.7375, 0.863, 0.7375, 0.863, 0.6812, 0.6225, 0.9877, 0.6225, 0.9927, 0.6025, 0.9936, 0.6025, 0.9878, 0.375, 0.9986, 0.375, 1.0, 0.375, 1.0, 0.375, 0.9986, 0.3323, 0.6875, 0.375, 0.6875, 0.375, 0.75, 0.3331, 0.75, 0.375, 0.9959, 0.375, 1.0, 0.375, 1.0, 0.375, 0.9966, 0.863, 0.7375, 0.863, 0.625, 0.875, 0.625, 0.0, 0.0, 0.863, 0.7375, 0.8607, 0.7375, 0.8607, 0.7375, 0.863, 0.7375, 0.6656, 0.7375, 0.625, 0.7375, 0.625, 0.7375, 0.6656, 0.7375, 0.8607, 0.625, 0.863, 0.625, 0.863, 0.6812, 0.8607, 0.6812, 0.863, 0.625, 0.863, 0.625, 0.875, 0.625, 0.875, 0.625, 0.3323, 0.625, 0.375, 0.625, 0.375, 0.6875, 0.3323, 0.6875, 0.863, 0.625, 0.863, 0.625, 0.863, 0.6812, 0.863, 0.625, 0.5482, 0.9786, 0.5543, 0.9786, 0.5543, 0.9807, 0.5482, 0.9807, 0.8562, 0.6798, 0.8704, 0.6835, 0.8607, 0.6812, 0.8536, 0.6789, 0.863, 0.7375, 0.8607, 0.7375, 0.8607, 0.7375, 0.863, 0.7375, 0.8536, 0.6789, 0.8607, 0.6812, 0.8607, 0.7375, 0.8536, 0.7375, 0.5842, 0.9936, 0.6025, 0.9936, 0.6025, 0.9985, 0.5842, 0.9989, 0.1262, 0.6576, 0.1274, 0.6875, 0.1323, 0.75, 0.1264, 0.75, 0.3752, 0.9867, 0.375, 0.9916, 0.375, 0.9913, 0.375, 0.9867, 0.375, 0.9854, 0.375, 0.9927, 0.375, 0.9927, 0.375, 0.9854, 0.8607, 0.6812, 0.863, 0.6812, 0.863, 0.7375, 0.8607, 0.7375, 0.8607, 0.6812, 0.863, 0.6812, 0.863, 0.6812, 0.8607, 0.6812, 0.863, 0.6812, 0.863, 0.7375, 0.863, 0.7375, 0.863, 0.6812, 0.8607, 0.7375, 0.8607, 0.6812, 0.8607, 0.6812, 0.8607, 0.7375, 0.5564, 0.8428, 0.5564, 0.8791, 0.5564, 0.8791, 0.5564, 0.8428, 0.1262, 0.625, 0.1274, 0.625, 0.1274, 0.6875, 0.1262, 0.6576, 0.5832, 0.9936, 0.5832, 0.9989, 0.5832, 0.9989, 0.5832, 0.9936, 0.8665, 0.7461, 0.8714, 0.7462, 0.8728, 0.75, 0.8675, 0.75, 0.855, 0.7461, 0.8621, 0.7461, 0.8627, 0.75, 0.8555, 0.75, 0.6225, 0.9805, 0.6225, 0.9877, 0.6025, 0.9878, 0.6025, 0.9806, 0.8537, 0.7376, 0.8608, 0.7376, 0.8621, 0.7461, 0.855, 0.7461, 0.8621, 0.7461, 0.8665, 0.7461, 0.8675, 0.75, 0.8627, 0.75, 0.6225, 0.9927, 0.6225, 0.9979, 0.6025, 0.9985, 0.6025, 0.9936, 0.5842, 0.9806, 0.6025, 0.9806, 0.6025, 0.9878, 0.5842, 0.9878, 0.375, 0.9916, 0.375, 0.9959, 0.375, 0.9966, 0.375, 0.9913, 0.375, 0.9927, 0.375, 0.9986, 0.375, 0.9986, 0.375, 0.9927, 0.125, 0.625, 0.1262, 0.6576, 0.1264, 0.75, 0.125, 0.75, 0.8631, 0.7376, 0.8665, 0.7461, 0.8621, 0.7461, 0.8608, 0.7376, 0.375, 0.9907, 0.3795, 0.9903, 0.3795, 0.9938, 0.375, 0.9944, 0.01859, 0.01592, 0.8631, 0.7376, 0.863, 0.7375, 0.0, 0.0, 0.3754, 0.9829, 0.3795, 0.9824, 0.3795, 0.9903, 0.375, 0.9907, 0.5263, 0.791, 0.5292, 0.791, 0.5292, 0.7925, 0.5263, 0.7925, 0.6677, 0.7375, 0.6677, 0.7375, 0.717, 0.7375, 0.717, 0.7375, 0.375, 0.7939, 0.3795, 0.7936, 0.3795, 0.8438, 0.375, 0.8446, 0.6677, 0.7376, 0.717, 0.7376, 0.7175, 0.7461, 0.668, 0.7461, 0.6225, 0.7931, 0.6225, 0.8427, 0.6025, 0.8428, 0.6025, 0.7931, 0.375, 0.794, 0.375, 0.8447, 0.375, 0.8447, 0.375, 0.794, 0.668, 0.7461, 0.7175, 0.7461, 0.7177, 0.75, 0.6681, 0.75, 0.5842, 0.9878, 0.6025, 0.9878, 0.6025, 0.9936, 0.5842, 0.9936, 0.375, 0.794, 0.375, 0.8447, 0.375, 0.8447, 0.375, 0.794, 0.5842, 0.7931, 0.5842, 0.8428, 0.5832, 0.8428, 0.5832, 0.7936, 0.375, 0.9944, 0.3795, 0.9938, 0.3795, 1.0, 0.375, 1.0, 0.7529, 0.7375, 0.717, 0.7375, 0.717, 0.7375, 0.7529, 0.7375, 0.2375, 0.6875, 0.2784, 0.6875, 0.2803, 0.75, 0.2402, 0.75, 0.137, 0.6875, 0.1651, 0.6875, 0.1693, 0.75, 0.1417, 0.75, 0.1651, 0.6875, 0.2029, 0.6875, 0.2063, 0.75, 0.1693, 0.75, 0.2029, 0.6875, 0.2375, 0.6875, 0.2402, 0.75, 0.2063, 0.75, 0.8516, 0.7375, 0.8248, 0.7375, 0.8248, 0.7375, 0.8516, 0.7375, 0.8248, 0.7375, 0.7889, 0.7375, 0.7889, 0.7375, 0.8248, 0.7375, 0.7889, 0.7375, 0.7529, 0.7375, 0.7529, 0.7375, 0.7889, 0.7375, 0.2375, 0.625, 0.2784, 0.625, 0.2784, 0.6875, 0.2375, 0.6875, 0.137, 0.625, 0.1651, 0.625, 0.1651, 0.6875, 0.137, 0.6875, 0.1651, 0.625, 0.2029, 0.625, 0.2029, 0.6875, 0.1651, 0.6875, 0.375, 0.8446, 0.3795, 0.8438, 0.3795, 0.8804, 0.376, 0.8809, 0.376, 0.8809, 0.3795, 0.8804, 0.3795, 0.9171, 0.3771, 0.9173, 0.3771, 0.9173, 0.3795, 0.9171, 0.3795, 0.9537, 0.3768, 0.9539, 0.717, 0.7376, 0.7529, 0.7376, 0.7537, 0.7461, 0.7175, 0.7461, 0.7529, 0.7376, 0.7889, 0.7376, 0.7898, 0.7461, 0.7537, 0.7461, 0.7889, 0.7376, 0.8248, 0.7376, 0.826, 0.7461, 0.7898, 0.7461, 0.6225, 0.8427, 0.6225, 0.879, 0.6025, 0.879, 0.6025, 0.8428, 0.6225, 0.879, 0.6225, 0.9152, 0.6025, 0.9153, 0.6025, 0.879, 0.6225, 0.9152, 0.6225, 0.9514, 0.6025, 0.9515, 0.6025, 0.9153, 0.7175, 0.7461, 0.7537, 0.7461, 0.754, 0.75, 0.7177, 0.75, 0.7537, 0.7461, 0.7898, 0.7461, 0.7902, 0.75, 0.754, 0.75, 0.7898, 0.7461, 0.826, 0.7461, 0.8264, 0.75, 0.7902, 0.75, 0.5263, 0.9516, 0.5263, 0.9787, 0.5263, 0.9787, 0.5263, 0.9516, 0.5564, 0.8791, 0.5564, 0.9153, 0.5564, 0.9153, 0.5564, 0.8791, 0.5832, 0.9806, 0.5832, 0.9878, 0.5832, 0.9878, 0.5832, 0.9806, 0.375, 0.8447, 0.375, 0.8847, 0.375, 0.8848, 0.375, 0.8447, 0.375, 0.8847, 0.375, 0.9187, 0.375, 0.9187, 0.375, 0.8848, 0.375, 0.9187, 0.375, 0.9557, 0.375, 0.9557, 0.375, 0.9187, 0.375, 0.8499, 0.3758, 0.8808, 0.3752, 0.8836, 0.3751, 0.8497, 0.3758, 0.8808, 0.3768, 0.9193, 0.3753, 0.9182, 0.3752, 0.8836, 0.3768, 0.9193, 0.3766, 0.9549, 0.3752, 0.9551, 0.3753, 0.9182, 0.6677, 0.6352, 0.717, 0.6469, 0.717, 0.7375, 0.6677, 0.7375, 0.5842, 0.8428, 0.6025, 0.8428, 0.6025, 0.879, 0.5842, 0.879, 0.5842, 0.879, 0.6025, 0.879, 0.6025, 0.9153, 0.5842, 0.9153, 0.717, 0.6469, 0.7529, 0.6555, 0.7529, 0.7375, 0.717, 0.7375, 0.7529, 0.6555, 0.7889, 0.6641, 0.7889, 0.7375, 0.7529, 0.7375, 0.7889, 0.6641, 0.8248, 0.6727, 0.8248, 0.7375, 0.7889, 0.7375, 0.7168, 0.6494, 0.7551, 0.6574, 0.7529, 0.6555, 0.717, 0.6469, 0.7551, 0.6574, 0.7933, 0.6655, 0.7889, 0.6641, 0.7529, 0.6555, 0.7933, 0.6655, 0.8315, 0.6735, 0.8248, 0.6727, 0.7889, 0.6641, 0.375, 0.9959, 0.375, 0.9916, 0.375, 0.9907, 0.375, 0.9944, 0.375, 0.9913, 0.375, 0.9966, 0.375, 0.9986, 0.375, 0.9927, 0.2029, 0.625, 0.2375, 0.625, 0.2375, 0.6875, 0.2029, 0.6875, 0.375, 1.0, 0.375, 0.9959, 0.375, 0.9944, 0.375, 1.0, 0.3758, 0.8808, 0.375, 0.8499, 0.375, 0.8446, 0.376, 0.8809, 0.3751, 0.8497, 0.3752, 0.8836, 0.375, 0.8837, 0.375, 0.8447, 0.375, 0.8499, 0.3751, 0.8497, 0.375, 0.8447, 0.375, 0.8446, 0.3753, 0.9853, 0.3766, 0.9549, 0.3768, 0.9539, 0.3755, 0.9807, 0.3766, 0.9549, 0.3768, 0.9193, 0.3771, 0.9173, 0.3768, 0.9539, 0.3768, 0.9193, 0.3758, 0.8808, 0.376, 0.8809, 0.3771, 0.9173, 0.375, 0.9867, 0.375, 0.9913, 0.375, 0.9927, 0.375, 0.9853, 0.3753, 0.9182, 0.3752, 0.9551, 0.375, 0.9557, 0.375, 0.9187, 0.3752, 0.8836, 0.3753, 0.9182, 0.375, 0.9187, 0.375, 0.8837, 0.5156, 0.9154, 0.5182, 0.9154, 0.5182, 0.9517, 0.5156, 0.9517, 0.5156, 0.8792, 0.5182, 0.8791, 0.5182, 0.9154, 0.5156, 0.9154, 0.5156, 0.8429, 0.5182, 0.8429, 0.5182, 0.8791, 0.5156, 0.8792, 0.5448, 0.7931, 0.5448, 0.8428, 0.5292, 0.8428, 0.5292, 0.7931, 0.5156, 0.988, 0.5182, 0.988, 0.5182, 0.9937, 0.5156, 0.9937, 0.375, 0.9966, 0.375, 1.0, 0.375, 1.0, 0.375, 0.9986, 0.5156, 0.9808, 0.5182, 0.9808, 0.5182, 0.988, 0.5156, 0.988, 0.5263, 0.8428, 0.5263, 0.8791, 0.5263, 0.8791, 0.5263, 0.8428, 0.5564, 0.9153, 0.5564, 0.9516, 0.5564, 0.9516, 0.5564, 0.9153, 0.5832, 0.9878, 0.5832, 0.9936, 0.5832, 0.9936, 0.5832, 0.9878, 0.5263, 0.8791, 0.5263, 0.9154, 0.5263, 0.9154, 0.5263, 0.8791, 0.5842, 0.7931, 0.6025, 0.7931, 0.6025, 0.8428, 0.5842, 0.8428, 0.5263, 0.9154, 0.5263, 0.9516, 0.5263, 0.9516, 0.5263, 0.9154, 0.5832, 0.8428, 0.5832, 0.879, 0.5832, 0.879, 0.5832, 0.8428, 0.5156, 0.9937, 0.5182, 0.9937, 0.5182, 1.0, 0.5156, 1.0, 0.5448, 0.9807, 0.5482, 0.9807, 0.5482, 0.9879, 0.5448, 0.9879, 0.5448, 0.9879, 0.5482, 0.9879, 0.5482, 0.9937, 0.5448, 0.9937, 0.5832, 0.7936, 0.5832, 0.8428, 0.5832, 0.8428, 0.5832, 0.7943, 0.5448, 0.8428, 0.5482, 0.8428, 0.5482, 0.8791, 0.5448, 0.8791, 0.5448, 0.8791, 0.5482, 0.8791, 0.5482, 0.9153, 0.5448, 0.9153, 0.5448, 0.9153, 0.5482, 0.9153, 0.5482, 0.9516, 0.5448, 0.9516, 0.5448, 0.9937, 0.5482, 0.9937, 0.5482, 0.9995, 0.5448, 0.9996, 0.625, 0.7931, 0.625, 0.8427, 0.6225, 0.8427, 0.6225, 0.7931, 0.5832, 0.879, 0.5832, 0.9153, 0.5832, 0.9153, 0.5832, 0.879, 0.375, 0.9832, 0.375, 0.9832, 0.375, 0.9832, 0.375, 0.9832, 0.5832, 0.9153, 0.5832, 0.9515, 0.5832, 0.9515, 0.5832, 0.9153, 0.1396, 0.75, 0.1348, 0.6875, 0.1348, 0.6875, 0.1396, 0.75, 0.5543, 0.7925, 0.5543, 0.7937, 0.5482, 0.7937, 0.5482, 0.7925, 0.1348, 0.6875, 0.1348, 0.625, 0.1348, 0.625, 0.1348, 0.6875, 0.5731, 0.9807, 0.5753, 0.9806, 0.5753, 0.9878, 0.5731, 0.9878, 0.5731, 0.9878, 0.5753, 0.9878, 0.5753, 0.9936, 0.5731, 0.9936, 0.5292, 0.7931, 0.5292, 0.8428, 0.5263, 0.8428, 0.5263, 0.7931, 0.5731, 0.8428, 0.5753, 0.8428, 0.5753, 0.8791, 0.5731, 0.8791, 0.5731, 0.8791, 0.5753, 0.8791, 0.5753, 0.9153, 0.5731, 0.9153, 0.5731, 0.9153, 0.5753, 0.9153, 0.5753, 0.9516, 0.5731, 0.9516, 0.3837, 0.7935, 0.3837, 0.8438, 0.3795, 0.8438, 0.3795, 0.7936, 0.5832, 0.7937, 0.5832, 0.7937, 0.5753, 0.7937, 0.5753, 0.7925, 0.5842, 0.9153, 0.6025, 0.9153, 0.6025, 0.9515, 0.5842, 0.9515, 0.5731, 0.9936, 0.5753, 0.9936, 0.5753, 0.999, 0.5731, 0.9991, 0.3301, 0.6875, 0.331, 0.75, 0.2803, 0.75, 0.2784, 0.6875, 0.5182, 0.988, 0.5182, 0.9808, 0.5182, 0.9808, 0.5182, 0.988, 0.5731, 0.9516, 0.5753, 0.9516, 0.5753, 0.9786, 0.5731, 0.9786, 0.5448, 0.9516, 0.5482, 0.9516, 0.5482, 0.9786, 0.5448, 0.9786, 0.5156, 0.9517, 0.5182, 0.9517, 0.5182, 0.9787, 0.5156, 0.9787, 0.375, 0.9832, 0.375, 0.9853, 0.375, 0.9853, 0.375, 0.9832, 0.3752, 0.9551, 0.375, 0.9853, 0.375, 0.9832, 0.375, 0.9557, 0.3754, 0.9829, 0.3755, 0.9807, 0.3755, 0.9807, 0.3754, 0.9829, 0.3752, 0.9867, 0.3753, 0.9853, 0.3755, 0.9807, 0.3754, 0.9829, 0.5182, 0.7931, 0.5182, 0.7931, 0.5182, 0.8429, 0.5182, 0.8429, 0.3768, 0.9539, 0.3795, 0.9537, 0.3795, 0.9801, 0.3755, 0.9807, 0.8248, 0.7376, 0.8516, 0.7376, 0.8529, 0.7461, 0.826, 0.7461, 0.6225, 0.9514, 0.6225, 0.9785, 0.6025, 0.9785, 0.6025, 0.9515, 0.826, 0.7461, 0.8529, 0.7461, 0.8534, 0.75, 0.8264, 0.75, 0.375, 0.9557, 0.375, 0.9833, 0.375, 0.9833, 0.375, 0.9557, 0.3766, 0.9549, 0.3753, 0.9853, 0.375, 0.9853, 0.3752, 0.9551, 0.8248, 0.6727, 0.8516, 0.6783, 0.8516, 0.7375, 0.8248, 0.7375, 0.8313, 0.674, 0.852, 0.6783, 0.8516, 0.6783, 0.8248, 0.6727, 0.1274, 0.6875, 0.1348, 0.6875, 0.1396, 0.75, 0.1323, 0.75, 0.8607, 0.7375, 0.8536, 0.7375, 0.8536, 0.7375, 0.8607, 0.7375, 0.5182, 1.0, 0.5182, 0.9937, 0.5182, 0.9937, 0.5182, 1.0, 0.375, 0.9916, 0.3752, 0.9867, 0.3754, 0.9829, 0.375, 0.9907, 0.5182, 0.9937, 0.5182, 0.988, 0.5182, 0.988, 0.5182, 0.9937, 0.8536, 0.7375, 0.8516, 0.7375, 0.8516, 0.7375, 0.8536, 0.7375, 0.3755, 0.9807, 0.3795, 0.9801, 0.3795, 0.9801, 0.3755, 0.9807, 0.5564, 0.7937, 0.5564, 0.7937, 0.5543, 0.7937, 0.5543, 0.7925, 0.137, 0.6875, 0.1417, 0.75, 0.1417, 0.75, 0.137, 0.6875, 0.5731, 0.9786, 0.5753, 0.9786, 0.5753, 0.9806, 0.5731, 0.9807, 0.5182, 0.7911, 0.5182, 0.75, 0.5182, 0.75, 0.5182, 0.7911, 0.375, 0.9853, 0.375, 0.9867, 0.375, 0.9853, 0.375, 0.9832, 0.8516, 0.7376, 0.8537, 0.7376, 0.855, 0.7461, 0.8529, 0.7461, 0.6225, 0.9785, 0.6225, 0.9805, 0.6025, 0.9806, 0.6025, 0.9785, 0.5182, 0.8791, 0.5182, 0.8429, 0.5182, 0.8429, 0.5182, 0.8791, 0.8529, 0.7461, 0.855, 0.7461, 0.8555, 0.75, 0.8534, 0.75, 0.3753, 0.9853, 0.3752, 0.9867, 0.375, 0.9867, 0.375, 0.9853, 0.5842, 0.9515, 0.6025, 0.9515, 0.6025, 0.9785, 0.5842, 0.9786, 0.8516, 0.6783, 0.8536, 0.6789, 0.8536, 0.7375, 0.8516, 0.7375, 0.5482, 0.9516, 0.5482, 0.9153, 0.5482, 0.9153, 0.5482, 0.9516, 0.1274, 0.625, 0.1348, 0.625, 0.1348, 0.6875, 0.1274, 0.6875, 0.5263, 0.9879, 0.5263, 0.9937, 0.5182, 0.9937, 0.5182, 0.988, 0.5263, 0.7931, 0.5263, 0.8428, 0.5182, 0.8429, 0.5182, 0.7931, 0.5263, 0.8428, 0.5263, 0.8791, 0.5182, 0.8791, 0.5182, 0.8429, 0.5263, 0.8791, 0.5263, 0.9154, 0.5182, 0.9154, 0.5182, 0.8791, 0.5263, 0.9154, 0.5263, 0.9516, 0.5182, 0.9517, 0.5182, 0.9154, 0.5263, 0.9937, 0.5263, 0.9999, 0.5182, 1.0, 0.5182, 0.9937, 0.5263, 0.7931, 0.5263, 0.8428, 0.5263, 0.8428, 0.5263, 0.7931, 0.5543, 0.9153, 0.5564, 0.9153, 0.5564, 0.9516, 0.5543, 0.9516, 0.5543, 0.8791, 0.5564, 0.8791, 0.5564, 0.9153, 0.5543, 0.9153, 0.5543, 0.8428, 0.5564, 0.8428, 0.5564, 0.8791, 0.5543, 0.8791, 0.5543, 0.9878, 0.5564, 0.9878, 0.5564, 0.9937, 0.5543, 0.9937, 0.5543, 0.9807, 0.5564, 0.9807, 0.5564, 0.9878, 0.5543, 0.9878, 0.5753, 0.9936, 0.5832, 0.9936, 0.5832, 0.9989, 0.5753, 0.999, 0.5753, 0.9153, 0.5832, 0.9153, 0.5832, 0.9515, 0.5753, 0.9516, 0.5753, 0.8791, 0.5832, 0.879, 0.5832, 0.9153, 0.5753, 0.9153, 0.5753, 0.8428, 0.5832, 0.8428, 0.5832, 0.879, 0.5753, 0.8791, 0.5543, 0.7943, 0.5564, 0.7943, 0.5564, 0.8428, 0.5543, 0.8428, 0.5753, 0.9878, 0.5832, 0.9878, 0.5832, 0.9936, 0.5753, 0.9936, 0.5753, 0.9806, 0.5832, 0.9806, 0.5832, 0.9878, 0.5753, 0.9878, 0.5182, 0.9517, 0.5263, 0.9516, 0.5263, 0.9787, 0.5182, 0.9787, 0.852, 0.6784, 0.8536, 0.6789, 0.8536, 0.6789, 0.8516, 0.6783, 0.5543, 0.9516, 0.5564, 0.9516, 0.5564, 0.9786, 0.5543, 0.9786, 0.5753, 0.9516, 0.5832, 0.9515, 0.5832, 0.9786, 0.5753, 0.9786, 0.5543, 0.9937, 0.5564, 0.9937, 0.5564, 0.9994, 0.5543, 0.9994, 0.5182, 0.9787, 0.5263, 0.9787, 0.5263, 0.9807, 0.5182, 0.9808, 0.1348, 0.6875, 0.137, 0.6875, 0.1417, 0.75, 0.1396, 0.75, 0.5543, 0.9786, 0.5564, 0.9786, 0.5564, 0.9807, 0.5543, 0.9807, 0.5448, 0.9786, 0.5482, 0.9786, 0.5482, 0.9807, 0.5448, 0.9807, 0.5156, 0.9787, 0.5182, 0.9787, 0.5182, 0.9808, 0.5156, 0.9808, 0.5753, 0.9786, 0.5832, 0.9786, 0.5832, 0.9806, 0.5753, 0.9806, 0.3755, 0.9807, 0.3795, 0.9801, 0.3795, 0.9824, 0.3754, 0.9829, 0.5263, 0.9807, 0.5263, 0.9879, 0.5182, 0.988, 0.5182, 0.9808, 0.5182, 0.9787, 0.5182, 0.9517, 0.5182, 0.9517, 0.5182, 0.9787, 0.5263, 0.9879, 0.5263, 0.9937, 0.5263, 0.9937, 0.5263, 0.9879, 0.5753, 0.7943, 0.5832, 0.7943, 0.5832, 0.8428, 0.5753, 0.8428, 0.5564, 0.9516, 0.5564, 0.9786, 0.5564, 0.9786, 0.5564, 0.9516, 0.5263, 0.9807, 0.5263, 0.9879, 0.5263, 0.9879, 0.5263, 0.9807, 0.3837, 0.9823, 0.3795, 0.9824, 0.3795, 0.9824, 0.3837, 0.9823, 0.5564, 0.9878, 0.5564, 0.9937, 0.5564, 0.9937, 0.5564, 0.9878, 0.5482, 0.9786, 0.5482, 0.9516, 0.5482, 0.9516, 0.5482, 0.9786, 0.375, 0.9833, 0.375, 0.9854, 0.375, 0.9854, 0.375, 0.9833, 0.5263, 0.9937, 0.5263, 0.9999, 0.5263, 0.9999, 0.5263, 0.9937, 0.5564, 0.9807, 0.5564, 0.9878, 0.5564, 0.9878, 0.5564, 0.9807, 0.5832, 0.9515, 0.5832, 0.9786, 0.5832, 0.9786, 0.5832, 0.9515, 0.3795, 0.9824, 0.3754, 0.9829, 0.3754, 0.9829, 0.3795, 0.9824, 0.5753, 0.9878, 0.5753, 0.9806, 0.5753, 0.9806, 0.5753, 0.9878, 0.5753, 0.999, 0.5753, 0.9936, 0.5753, 0.9936, 0.5753, 0.999, 0.5753, 0.9786, 0.5753, 0.9516, 0.5753, 0.9516, 0.5753, 0.9786, 0.5753, 0.9936, 0.5753, 0.9878, 0.5753, 0.9878, 0.5753, 0.9936, 0.5564, 0.7937, 0.5564, 0.8428, 0.5564, 0.8428, 0.5564, 0.7943, 0.5753, 0.8791, 0.5753, 0.8428, 0.5753, 0.8428, 0.5753, 0.8791, 0.1348, 0.625, 0.137, 0.625, 0.137, 0.6875, 0.1348, 0.6875, 0.5564, 0.9937, 0.5564, 0.9994, 0.5564, 0.9994, 0.5564, 0.9937, 0.5448, 0.9786, 0.5482, 0.9786, 0.5482, 0.9786, 0.5448, 0.9786, 0.5753, 0.9153, 0.5753, 0.8791, 0.5753, 0.8791, 0.5753, 0.9153, 0.5482, 0.9879, 0.5482, 0.9807, 0.5482, 0.9807, 0.5482, 0.9879, 0.375, 0.9854, 0.375, 0.9854, 0.375, 0.9854, 0.375, 0.9854, 0.5753, 0.9516, 0.5753, 0.9153, 0.5753, 0.9153, 0.5753, 0.9516, 0.5564, 0.9786, 0.5564, 0.9807, 0.5564, 0.9807, 0.5564, 0.9786, 0.5482, 0.9937, 0.5482, 0.9879, 0.5482, 0.9879, 0.5482, 0.9937, 0.5156, 0.9787, 0.5182, 0.9787, 0.5182, 0.9787, 0.5156, 0.9787, 0.5832, 0.9786, 0.5832, 0.9806, 0.5832, 0.9806, 0.5832, 0.9786, 0.5753, 0.7943, 0.5753, 0.7937, 0.5753, 0.7937, 0.5753, 0.7943, 0.5482, 0.8791, 0.5482, 0.8428, 0.5482, 0.8428, 0.5482, 0.8791, 0.5182, 0.9517, 0.5182, 0.9154, 0.5182, 0.9154, 0.5182, 0.9517, 0.5482, 0.9153, 0.5482, 0.8791, 0.5482, 0.8791, 0.5482, 0.9153, 0.5482, 0.9995, 0.5482, 0.9937, 0.5482, 0.9937, 0.5482, 0.9995, 0.5182, 0.9154, 0.5182, 0.8791, 0.5182, 0.8791, 0.5182, 0.9154, 0.375, 0.9854, 0.375, 0.9854, 0.375, 0.9854, 0.375, 0.9854, 0.5753, 0.9806, 0.5753, 0.9786, 0.5753, 0.9786, 0.5753, 0.9806, 0.375, 0.9557, 0.375, 0.9832, 0.375, 0.9833, 0.375, 0.9557, 0.3301, 0.625, 0.3301, 0.6875, 0.2784, 0.6875, 0.2784, 0.625, 0.375, 0.9833, 0.375, 0.9833, 0.375, 0.9833, 0.375, 0.9833, 0.375, 0.9187, 0.375, 0.9557, 0.375, 0.9557, 0.375, 0.9187, 0.375, 0.8837, 0.375, 0.9187, 0.375, 0.9187, 0.375, 0.8847, 0.375, 0.8447, 0.375, 0.8837, 0.375, 0.8847, 0.375, 0.8447, 0.5482, 0.7943, 0.5482, 0.7937, 0.5482, 0.7937, 0.5482, 0.7943, 0.375, 0.9927, 0.375, 0.9986, 0.375, 0.9986, 0.375, 0.9927, 0.375, 0.9854, 0.375, 0.9927, 0.375, 0.9927, 0.375, 0.9854, 0.137, 0.625, 0.137, 0.6875, 0.137, 0.6875, 0.137, 0.625, 0.375, 0.9986, 0.375, 1.0, 0.375, 1.0, 0.375, 0.9986, 0.375, 0.9832, 0.375, 0.9854, 0.375, 0.9854, 0.375, 0.9833, 0.5832, 0.9515, 0.5842, 0.9515, 0.5842, 0.9786, 0.5832, 0.9786, 0.375, 0.7939, 0.375, 0.8446, 0.375, 0.8447, 0.375, 0.794, 0.5832, 0.9153, 0.5842, 0.9153, 0.5842, 0.9515, 0.5832, 0.9515, 0.5832, 0.879, 0.5842, 0.879, 0.5842, 0.9153, 0.5832, 0.9153, 0.5832, 0.8428, 0.5842, 0.8428, 0.5842, 0.879, 0.5832, 0.879, 0.5832, 0.9878, 0.5842, 0.9878, 0.5842, 0.9936, 0.5832, 0.9936, 0.5832, 0.9806, 0.5842, 0.9806, 0.5842, 0.9878, 0.5832, 0.9878, 0.5832, 0.9936, 0.5842, 0.9936, 0.5842, 0.9989, 0.5832, 0.9989, 0.5832, 0.9786, 0.5842, 0.9786, 0.5842, 0.9806, 0.5832, 0.9806, 0.625, 0.9514, 0.625, 0.9784, 0.6225, 0.9785, 0.6225, 0.9514, 0.6677, 0.7375, 0.717, 0.7375, 0.717, 0.7376, 0.6677, 0.7376, 0.625, 0.9152, 0.625, 0.9514, 0.6225, 0.9514, 0.6225, 0.9152, 0.625, 0.879, 0.625, 0.9152, 0.6225, 0.9152, 0.6225, 0.879, 0.625, 0.8427, 0.625, 0.879, 0.6225, 0.879, 0.6225, 0.8427, 0.625, 0.9925, 0.625, 0.9978, 0.6225, 0.9979, 0.6225, 0.9927, 0.625, 0.9805, 0.625, 0.9877, 0.6225, 0.9877, 0.6225, 0.9805, 0.625, 0.9877, 0.625, 0.9925, 0.6225, 0.9927, 0.6225, 0.9877, 0.625, 0.9784, 0.625, 0.9805, 0.6225, 0.9805, 0.6225, 0.9785, 0.8248, 0.7375, 0.8516, 0.7375, 0.8516, 0.7376, 0.8248, 0.7376, 0.5448, 0.7931, 0.5482, 0.7943, 0.5482, 0.8428, 0.5448, 0.8428, 0.7889, 0.7375, 0.8248, 0.7375, 0.8248, 0.7376, 0.7889, 0.7376, 0.7529, 0.7375, 0.7889, 0.7375, 0.7889, 0.7376, 0.7529, 0.7376, 0.717, 0.7375, 0.7529, 0.7375, 0.7529, 0.7376, 0.717, 0.7376, 0.8714, 0.7462, 0.8665, 0.7461, 0.8631, 0.7376, 0.01859, 0.01592, 0.863, 0.7375, 0.8631, 0.7376, 0.8608, 0.7376, 0.8607, 0.7375, 0.8536, 0.7375, 0.8607, 0.7375, 0.8608, 0.7376, 0.8537, 0.7376, 0.8607, 0.7375, 0.8607, 0.6812, 0.8607, 0.6812, 0.8607, 0.7375, 0.863, 0.6812, 0.863, 0.7375, 0.863, 0.7375, 0.863, 0.6812, 0.8607, 0.6812, 0.863, 0.6812, 0.863, 0.6812, 0.8607, 0.6812, 0.863, 0.7375, 0.8607, 0.7375, 0.8607, 0.7375, 0.863, 0.7375, 0.8607, 0.7375, 0.8607, 0.6812, 0.8607, 0.6812, 0.8607, 0.7375, 0.863, 0.6812, 0.863, 0.7375, 0.863, 0.7375, 0.863, 0.6812, 0.8607, 0.6812, 0.863, 0.6812, 0.863, 0.6812, 0.8607, 0.6812, 0.863, 0.7375, 0.8607, 0.7375, 0.8607, 0.7375, 0.863, 0.7375, 0.8516, 0.7375, 0.8536, 0.7375, 0.8537, 0.7376, 0.8516, 0.7376, 0.5292, 0.9807, 0.5263, 0.9807, 0.5263, 0.9807, 0.5292, 0.9807, 0.5292, 0.9787, 0.5448, 0.9786, 0.5448, 0.9786, 0.5292, 0.9787, 0.5292, 0.9787, 0.5448, 0.9786, 0.5448, 0.9807, 0.5292, 0.9807, 0.5292, 0.9516, 0.5448, 0.9516, 0.5448, 0.9786, 0.5292, 0.9787, 0.5292, 0.9937, 0.5448, 0.9937, 0.5448, 0.9996, 0.5292, 0.9999, 0.5292, 0.9154, 0.5448, 0.9153, 0.5448, 0.9516, 0.5292, 0.9516, 0.5292, 0.8791, 0.5448, 0.8791, 0.5448, 0.9153, 0.5292, 0.9154, 0.5292, 0.8428, 0.5448, 0.8428, 0.5448, 0.8791, 0.5292, 0.8791, 0.5292, 0.9879, 0.5448, 0.9879, 0.5448, 0.9937, 0.5292, 0.9937, 0.5482, 0.9807, 0.5448, 0.9807, 0.5448, 0.9807, 0.5482, 0.9807, 0.4497, 0.9794, 0.5156, 0.9787, 0.5156, 0.9787, 0.4497, 0.9794, 0.5182, 0.9808, 0.5156, 0.9808, 0.5156, 0.9808, 0.5182, 0.9808, 0.4497, 0.9794, 0.5156, 0.9787, 0.5156, 0.9808, 0.4497, 0.9816, 0.4497, 0.9527, 0.5156, 0.9517, 0.5156, 0.9787, 0.4497, 0.9794, 0.6677, 0.6368, 0.717, 0.6469, 0.717, 0.6469, 0.6677, 0.6352, 0.4497, 0.9938, 0.5156, 0.9937, 0.5156, 1.0, 0.4497, 1.0, 0.4497, 0.9816, 0.5156, 0.9808, 0.5156, 0.988, 0.4497, 0.9891, 0.4497, 0.9891, 0.5156, 0.988, 0.5156, 0.9937, 0.4497, 0.9938, 0.4497, 0.8433, 0.5156, 0.8429, 0.5156, 0.8792, 0.4497, 0.8798, 0.4497, 0.8798, 0.5156, 0.8792, 0.5156, 0.9154, 0.4497, 0.9162, 0.4497, 0.9162, 0.5156, 0.9154, 0.5156, 0.9517, 0.4497, 0.9527, 0.5482, 0.9153, 0.5543, 0.9153, 0.5543, 0.9516, 0.5482, 0.9516, 0.5482, 0.8791, 0.5543, 0.8791, 0.5543, 0.9153, 0.5482, 0.9153, 0.5482, 0.8428, 0.5543, 0.8428, 0.5543, 0.8791, 0.5482, 0.8791, 0.5482, 0.9879, 0.5543, 0.9878, 0.5543, 0.9937, 0.5482, 0.9937, 0.5482, 0.9807, 0.5543, 0.9807, 0.5543, 0.9878, 0.5482, 0.9879, 0.5482, 0.9516, 0.5543, 0.9516, 0.5543, 0.9786, 0.5482, 0.9786, 0.5482, 0.9937, 0.5543, 0.9937, 0.5543, 0.9994, 0.5482, 0.9995, 0.5842, 0.9786, 0.6025, 0.9785, 0.6025, 0.9806, 0.5842, 0.9806, 0.5292, 0.9807, 0.5448, 0.9807, 0.5448, 0.9879, 0.5292, 0.9879, 0.5263, 0.9807, 0.5292, 0.9807, 0.5292, 0.9879, 0.5263, 0.9879, 0.5263, 0.9879, 0.5292, 0.9879, 0.5292, 0.9937, 0.5263, 0.9937, 0.5482, 0.7943, 0.5543, 0.7943, 0.5543, 0.8428, 0.5482, 0.8428, 0.5263, 0.8428, 0.5292, 0.8428, 0.5292, 0.8791, 0.5263, 0.8791, 0.5263, 0.8791, 0.5292, 0.8791, 0.5292, 0.9154, 0.5263, 0.9154, 0.5263, 0.9154, 0.5292, 0.9154, 0.5292, 0.9516, 0.5263, 0.9516, 0.5263, 0.9937, 0.5292, 0.9937, 0.5292, 0.9999, 0.5263, 0.9999, 0.5156, 0.7931, 0.5182, 0.7931, 0.5182, 0.8429, 0.5156, 0.8429, 0.5263, 0.9516, 0.5292, 0.9516, 0.5292, 0.9787, 0.5263, 0.9787, 0.5263, 0.9787, 0.5292, 0.9787, 0.5292, 0.9807, 0.5263, 0.9807, 0.5263, 0.9787, 0.5292, 0.9787, 0.5292, 0.9787, 0.5263, 0.9787, 0.5448, 0.9807, 0.5292, 0.9807, 0.5292, 0.9807, 0.5448, 0.9807, 0.5156, 0.7911, 0.5182, 0.7911, 0.5182, 0.7925, 0.5156, 0.7925, 0.6656, 0.6334, 0.6671, 0.635, 0.6671, 0.635, 0.6656, 0.6347, 0.6656, 0.6347, 0.6671, 0.635, 0.6671, 0.7375, 0.6656, 0.7375, 0.375, 0.7918, 0.375, 0.7933, 0.375, 0.7934, 0.375, 0.7919, 0.375, 0.7919, 0.375, 0.7934, 0.375, 0.7934, 0.375, 0.7919, 0.6658, 0.7461, 0.6674, 0.7461, 0.6675, 0.75, 0.6659, 0.75, 0.6225, 0.7909, 0.6225, 0.7925, 0.6025, 0.7925, 0.6025, 0.7909, 0.6656, 0.7376, 0.6671, 0.7376, 0.6674, 0.7461, 0.6658, 0.7461, 0.375, 0.7918, 0.3795, 0.7915, 0.3795, 0.7929, 0.375, 0.7933, 0.5182, 0.7911, 0.5263, 0.791, 0.5263, 0.7925, 0.5182, 0.7925, 0.5263, 0.791, 0.5263, 0.7925, 0.5263, 0.7925, 0.5263, 0.791, 0.375, 0.7919, 0.375, 0.7934, 0.375, 0.7934, 0.375, 0.7919, 0.625, 0.7909, 0.625, 0.7925, 0.6225, 0.7925, 0.6225, 0.7909, 0.6656, 0.7375, 0.6671, 0.7375, 0.6671, 0.7376, 0.6656, 0.7376, 0.4604, 0.7912, 0.4845, 0.7912, 0.4845, 0.7926, 0.4604, 0.7927, 0.5579, 0.7932, 0.5571, 0.8428, 0.5564, 0.8428, 0.5564, 0.7937, 0.5832, 0.7925, 0.5753, 0.7925, 0.5753, 0.7925, 0.5832, 0.7925, 0.5543, 0.7925, 0.5482, 0.7925, 0.5482, 0.7925, 0.5543, 0.7925, 0.5564, 0.7925, 0.5543, 0.7925, 0.5543, 0.7925, 0.5564, 0.7925, 0.5832, 0.7925, 0.5753, 0.7925, 0.5753, 0.7925, 0.5832, 0.7925, 0.5543, 0.7925, 0.5482, 0.7925, 0.5482, 0.7925, 0.5543, 0.7925, 0.5564, 0.7925, 0.5543, 0.7925, 0.5543, 0.7925, 0.5564, 0.7925, 0.5832, 0.7925, 0.5832, 0.7925, 0.5832, 0.7925, 0.5842, 0.7925, 0.5731, 0.7942, 0.5731, 0.8428, 0.5571, 0.8428, 0.5579, 0.7932, 0.5564, 0.9786, 0.5571, 0.9786, 0.5571, 0.9807, 0.5564, 0.9807, 0.5564, 0.9516, 0.5571, 0.9516, 0.5571, 0.9786, 0.5564, 0.9786, 0.5564, 0.9937, 0.5571, 0.9937, 0.5571, 0.9994, 0.5564, 0.9994, 0.5564, 0.9153, 0.5571, 0.9153, 0.5571, 0.9516, 0.5564, 0.9516, 0.5564, 0.8791, 0.5571, 0.8791, 0.5571, 0.9153, 0.5564, 0.9153, 0.5564, 0.8428, 0.5571, 0.8428, 0.5571, 0.8791, 0.5564, 0.8791, 0.5564, 0.9878, 0.5571, 0.9878, 0.5571, 0.9937, 0.5564, 0.9937, 0.5564, 0.9807, 0.5571, 0.9807, 0.5571, 0.9878, 0.5564, 0.9878, 0.5564, 0.7925, 0.5564, 0.7925, 0.5579, 0.7926, 0.5564, 0.7925, 0.5448, 0.7925, 0.5482, 0.7925, 0.5482, 0.7925, 0.5482, 0.7925, 0.5832, 0.7925, 0.5753, 0.7925, 0.5753, 0.7925, 0.5832, 0.7925, 0.5543, 0.7925, 0.5482, 0.7925, 0.5482, 0.7925, 0.5543, 0.7925, 0.5564, 0.7925, 0.5543, 0.7925, 0.5543, 0.7925, 0.5564, 0.7925, 0.5753, 0.7943, 0.5753, 0.8428, 0.5731, 0.8428, 0.5731, 0.7942, 0.5571, 0.9786, 0.5731, 0.9786, 0.5731, 0.9807, 0.5571, 0.9807, 0.5571, 0.9516, 0.5731, 0.9516, 0.5731, 0.9786, 0.5571, 0.9786, 0.5571, 0.9937, 0.5731, 0.9936, 0.5731, 0.9991, 0.5571, 0.9994, 0.5571, 0.9153, 0.5731, 0.9153, 0.5731, 0.9516, 0.5571, 0.9516, 0.5571, 0.8791, 0.5731, 0.8791, 0.5731, 0.9153, 0.5571, 0.9153, 0.5571, 0.8428, 0.5731, 0.8428, 0.5731, 0.8791, 0.5571, 0.8791, 0.5571, 0.9878, 0.5731, 0.9878, 0.5731, 0.9936, 0.5571, 0.9937, 0.5571, 0.9807, 0.5731, 0.9807, 0.5731, 0.9878, 0.5571, 0.9878, 0.5753, 0.7925, 0.5753, 0.7925, 0.5753, 0.7937, 0.5731, 0.7936, 0.5753, 0.7937, 0.5753, 0.7943, 0.5731, 0.7942, 0.5731, 0.7936, 0.5731, 0.7936, 0.5731, 0.7942, 0.5579, 0.7932, 0.5579, 0.7926, 0.5579, 0.7926, 0.5579, 0.7932, 0.5564, 0.7937, 0.5564, 0.7925, 0.5156, 0.7925, 0.5182, 0.7925, 0.5182, 0.7931, 0.5156, 0.7931, 0.5482, 0.7937, 0.5543, 0.7937, 0.5543, 0.7943, 0.5482, 0.7943, 0.6671, 0.635, 0.6677, 0.6368, 0.6677, 0.6352, 0.6671, 0.635, 0.5448, 0.7925, 0.5482, 0.7937, 0.5482, 0.7943, 0.5448, 0.7931, 0.6671, 0.7375, 0.6677, 0.7375, 0.6677, 0.7376, 0.6671, 0.7376, 0.375, 0.7933, 0.375, 0.7939, 0.375, 0.794, 0.375, 0.7934, 0.5482, 0.8428, 0.5482, 0.7943, 0.5482, 0.7943, 0.5482, 0.8428, 0.3308, 0.625, 0.3308, 0.6875, 0.3301, 0.6875, 0.3301, 0.625, 0.5753, 0.8428, 0.5753, 0.7943, 0.5753, 0.7943, 0.5753, 0.8428, 0.5564, 0.7937, 0.5564, 0.7937, 0.5564, 0.7943, 0.5564, 0.7937, 0.5753, 0.7937, 0.5832, 0.7937, 0.5832, 0.7943, 0.5753, 0.7943, 0.5543, 0.7937, 0.5564, 0.7937, 0.5564, 0.7943, 0.5543, 0.7943, 0.5263, 0.7925, 0.5263, 0.7931, 0.5263, 0.7931, 0.5263, 0.7925, 0.5263, 0.7925, 0.5263, 0.7931, 0.5182, 0.7931, 0.5182, 0.7925, 0.5182, 0.7925, 0.5182, 0.7925, 0.5182, 0.7931, 0.5182, 0.7931, 0.3308, 0.6875, 0.3316, 0.75, 0.331, 0.75, 0.3301, 0.6875, 0.3837, 0.7929, 0.3837, 0.7935, 0.3795, 0.7936, 0.3795, 0.7929, 0.5292, 0.7925, 0.5292, 0.7931, 0.5263, 0.7931, 0.5263, 0.7925, 0.625, 0.7925, 0.625, 0.7931, 0.6225, 0.7931, 0.6225, 0.7925, 0.5832, 0.7937, 0.5832, 0.7936, 0.5832, 0.7943, 0.5832, 0.7937, 0.5842, 0.7925, 0.6025, 0.7925, 0.6025, 0.7931, 0.5842, 0.7931, 0.5448, 0.7925, 0.5448, 0.7931, 0.5292, 0.7931, 0.5292, 0.7925, 0.6671, 0.635, 0.6677, 0.6352, 0.6677, 0.7375, 0.6671, 0.7375, 0.5842, 0.7925, 0.5842, 0.7931, 0.5832, 0.7936, 0.5832, 0.7925, 0.375, 0.7934, 0.375, 0.794, 0.375, 0.794, 0.375, 0.7934, 0.6674, 0.7461, 0.668, 0.7461, 0.6681, 0.75, 0.6675, 0.75, 0.375, 0.7934, 0.375, 0.794, 0.375, 0.794, 0.375, 0.7934, 0.6225, 0.7925, 0.6225, 0.7931, 0.6025, 0.7931, 0.6025, 0.7925, 0.6671, 0.7376, 0.6677, 0.7376, 0.668, 0.7461, 0.6674, 0.7461, 0.375, 0.7933, 0.3795, 0.7929, 0.3795, 0.7936, 0.375, 0.7939, 0.6671, 0.7375, 0.6671, 0.7375, 0.6677, 0.7375, 0.6677, 0.7375, 0.5731, 0.7936, 0.5579, 0.7926, 0.5564, 0.7925, 0.5753, 0.7925, 0.4604, 0.75, 0.4845, 0.75, 0.4845, 0.7912, 0.4604, 0.7912, 0.375, 0.75, 0.375, 0.7919, 0.375, 0.7919, 0.375, 0.75, 0.5263, 0.75, 0.5263, 0.791, 0.5263, 0.791, 0.5263, 0.75, 0.5182, 0.75, 0.5263, 0.75, 0.5263, 0.791, 0.5182, 0.7911, 0.375, 0.75, 0.3795, 0.75, 0.3795, 0.7915, 0.375, 0.7918, 0.375, 0.75, 0.375, 0.7919, 0.375, 0.7919, 0.375, 0.75, 0.375, 0.75, 0.375, 0.7918, 0.375, 0.7919, 0.375, 0.75, 0.5156, 0.75, 0.5182, 0.75, 0.5182, 0.7911, 0.5156, 0.7911, 0.5182, 0.7925, 0.5182, 0.7911, 0.5182, 0.7911, 0.5182, 0.7925, 0.5263, 0.75, 0.5292, 0.75, 0.5292, 0.791, 0.5263, 0.791, 0.3308, 0.625, 0.3323, 0.625, 0.3323, 0.6875, 0.3308, 0.6875, 0.3308, 0.6875, 0.3323, 0.6875, 0.3331, 0.75, 0.3316, 0.75, 0.5448, 0.7925, 0.5292, 0.7925, 0.5292, 0.791, 0.5482, 0.7925, 0.5482, 0.7925, 0.5292, 0.791, 0.5292, 0.75, 0.5482, 0.7925, 0.5753, 0.7925, 0.5564, 0.7925, 0.5564, 0.7925, 0.5753, 0.7925, 0.625, 0.7375, 0.6656, 0.7375, 0.6656, 0.7376, 0.625, 0.7376, 0.625, 0.75, 0.625, 0.7909, 0.6225, 0.7909, 0.6225, 0.75, 0.625, 0.7376, 0.6656, 0.7376, 0.6658, 0.7461, 0.625, 0.7461, 0.6225, 0.75, 0.6225, 0.7909, 0.6025, 0.7909, 0.6025, 0.75, 0.625, 0.7461, 0.6658, 0.7461, 0.6659, 0.75, 0.625, 0.75, 0.625, 0.625, 0.6656, 0.6347, 0.6656, 0.7375, 0.625, 0.7375, 0.625, 0.625, 0.6656, 0.6334, 0.6656, 0.6347, 0.625, 0.625, 0.6671, 0.7375, 0.6656, 0.7375, 0.6656, 0.7375, 0.6671, 0.7375, 0.6025, 0.7925, 0.5842, 0.7925, 0.5832, 0.7925, 0.6025, 0.7909, 0.6025, 0.7909, 0.5832, 0.7925, 0.5832, 0.7925, 0.6025, 0.75, 0.3795, 0.75, 0.3837, 0.75, 0.3837, 0.7914, 0.3795, 0.7915, 0.4604, 0.7927, 0.4604, 0.7933, 0.4363, 0.7934, 0.4363, 0.7928, 0.3795, 0.7915, 0.3837, 0.7914, 0.3837, 0.7929, 0.3795, 0.7929, 0.3795, 0.9171, 0.3837, 0.917, 0.3837, 0.9536, 0.3795, 0.9537, 0.3795, 0.8804, 0.3837, 0.8804, 0.3837, 0.917, 0.3795, 0.9171, 0.3795, 0.8438, 0.3837, 0.8438, 0.3837, 0.8804, 0.3795, 0.8804, 0.3795, 0.9903, 0.3837, 0.9903, 0.3837, 0.9938, 0.3795, 0.9938, 0.3795, 0.9824, 0.3837, 0.9823, 0.3837, 0.9903, 0.3795, 0.9903, 0.3795, 0.9938, 0.3837, 0.9938, 0.3837, 1.0, 0.3795, 1.0, 0.3795, 0.9537, 0.3837, 0.9536, 0.3837, 0.9801, 0.3795, 0.9801, 0.3795, 0.9801, 0.3837, 0.9801, 0.3837, 0.9823, 0.3795, 0.9824, 0.3795, 0.9801, 0.3837, 0.9801, 0.3837, 0.9801, 0.3795, 0.9801, 0.4497, 0.9816, 0.3837, 0.9823, 0.3837, 0.9823, 0.4497, 0.9816, 0.4604, 0.7933, 0.4604, 0.7971, 0.4363, 0.7972, 0.4363, 0.7934, 0.375, 0.75, 0.375, 0.7919, 0.375, 0.7919, 0.375, 0.75, 0.375, 0.7934, 0.375, 0.794, 0.375, 0.794, 0.375, 0.7934, 0.375, 0.7919, 0.375, 0.7934, 0.375, 0.7934, 0.375, 0.7919, 0.375, 0.9832, 0.375, 0.9853, 0.375, 0.9854, 0.375, 0.9832, 0.375, 0.9986, 0.375, 1.0, 0.375, 1.0, 0.375, 0.9986, 0.375, 0.9853, 0.375, 0.9927, 0.375, 0.9927, 0.375, 0.9854, 0.375, 0.9927, 0.375, 0.9986, 0.375, 0.9986, 0.375, 0.9927, 0.375, 0.8447, 0.375, 0.8837, 0.375, 0.8837, 0.375, 0.8447, 0.375, 0.8837, 0.375, 0.9187, 0.375, 0.9187, 0.375, 0.8837, 0.375, 0.9187, 0.375, 0.9557, 0.375, 0.9557, 0.375, 0.9187, 0.375, 0.9557, 0.375, 0.9832, 0.375, 0.9832, 0.375, 0.9557, 0.375, 0.9853, 0.375, 0.9854, 0.375, 0.9854, 0.375, 0.9853, 0.375, 0.9833, 0.375, 0.9832, 0.375, 0.9832, 0.375, 0.9833, 0.375, 0.794, 0.375, 0.8447, 0.375, 0.8447, 0.375, 0.794, 0.4934, 0.8052, 0.4934, 0.7932, 0.5156, 0.7931, 0.5156, 0.8429, 0.4934, 0.7932, 0.4934, 0.7926, 0.5156, 0.7925, 0.5156, 0.7931, 0.4934, 0.7911, 0.4934, 0.75, 0.5156, 0.75, 0.5156, 0.7911, 0.4604, 0.8053, 0.4497, 0.8433, 0.3837, 0.8438, 0.4273, 0.8054, 0.4273, 0.7928, 0.4273, 0.7934, 0.3837, 0.7935, 0.3837, 0.7929, 0.4273, 0.7913, 0.4273, 0.7928, 0.3837, 0.7929, 0.3837, 0.7914, 0.4273, 0.7934, 0.4273, 0.8054, 0.3837, 0.8438, 0.3837, 0.7935, 0.4604, 0.8053, 0.4934, 0.8052, 0.5156, 0.8429, 0.4497, 0.8433, 0.4934, 0.7926, 0.4934, 0.7911, 0.4934, 0.7911, 0.4934, 0.7926, 0.4934, 0.8052, 0.4934, 0.7932, 0.4934, 0.7932, 0.4934, 0.8052, 0.4934, 0.7932, 0.4934, 0.7926, 0.4934, 0.7926, 0.4934, 0.7932, 0.4934, 0.7911, 0.4934, 0.75, 0.4934, 0.75, 0.4934, 0.7911, 0.4604, 0.8053, 0.4934, 0.8052, 0.4934, 0.8052, 0.4604, 0.8053, 0.4273, 0.75, 0.4273, 0.7913, 0.4273, 0.7913, 0.4273, 0.75, 0.4273, 0.7928, 0.4273, 0.7934, 0.4273, 0.7934, 0.4273, 0.7928, 0.4273, 0.7913, 0.4273, 0.7928, 0.4273, 0.7928, 0.4273, 0.7913, 0.4273, 0.7934, 0.4273, 0.8054, 0.4273, 0.8054, 0.4273, 0.7934, 0.4273, 0.8054, 0.4604, 0.8053, 0.4604, 0.8053, 0.4273, 0.8054, 0.4273, 0.75, 0.4273, 0.7913, 0.3837, 0.7914, 0.3837, 0.75, 0.4845, 0.7932, 0.4845, 0.797, 0.4604, 0.7971, 0.4604, 0.7933, 0.5156, 0.9808, 0.4497, 0.9816, 0.4497, 0.9816, 0.5156, 0.9808, 0.4845, 0.7926, 0.4845, 0.7932, 0.4604, 0.7933, 0.4604, 0.7927, 0.4363, 0.75, 0.4604, 0.75, 0.4604, 0.7912, 0.4363, 0.7913, 0.4363, 0.7913, 0.4604, 0.7912, 0.4604, 0.7927, 0.4363, 0.7928, 0.3837, 0.917, 0.4497, 0.9162, 0.4497, 0.9527, 0.3837, 0.9536, 0.3837, 0.8804, 0.4497, 0.8798, 0.4497, 0.9162, 0.3837, 0.917, 0.3837, 0.8438, 0.4497, 0.8433, 0.4497, 0.8798, 0.3837, 0.8804, 0.3837, 0.9903, 0.4497, 0.9891, 0.4497, 0.9938, 0.3837, 0.9938, 0.3837, 0.9823, 0.4497, 0.9816, 0.4497, 0.9891, 0.3837, 0.9903, 0.3837, 0.9938, 0.4497, 0.9938, 0.4497, 1.0, 0.3837, 1.0, 0.3837, 0.9536, 0.4497, 0.9527, 0.4497, 0.9794, 0.3837, 0.9801, 0.3837, 0.9801, 0.4497, 0.9794, 0.4497, 0.9816, 0.3837, 0.9823, 0.3837, 0.9801, 0.4497, 0.9794, 0.4497, 0.9794, 0.3837, 0.9801, 0.4363, 0.7972, 0.4604, 0.7971, 0.4604, 0.8053, 0.4273, 0.8054, 0.4363, 0.7934, 0.4363, 0.7972, 0.4273, 0.8054, 0.4273, 0.7934, 0.4363, 0.7913, 0.4363, 0.7928, 0.4273, 0.7928, 0.4273, 0.7913, 0.4363, 0.7928, 0.4363, 0.7934, 0.4273, 0.7934, 0.4273, 0.7928, 0.4363, 0.75, 0.4363, 0.7913, 0.4273, 0.7913, 0.4273, 0.75, 0.4604, 0.7971, 0.4845, 0.797, 0.4934, 0.8052, 0.4604, 0.8053, 0.4845, 0.7912, 0.4845, 0.75, 0.4934, 0.75, 0.4934, 0.7911, 0.4845, 0.7932, 0.4845, 0.7926, 0.4934, 0.7926, 0.4934, 0.7932, 0.4845, 0.797, 0.4845, 0.7932, 0.4934, 0.7932, 0.4934, 0.8052, 0.4845, 0.7926, 0.4845, 0.7912, 0.4934, 0.7911, 0.4934, 0.7926, 0.4934, 0.7926, 0.4934, 0.7911, 0.5156, 0.7911, 0.5156, 0.7925])
me_cube.materials.append(mat_material)
me_cube.use_remesh_preserve_volume = False
me_cube.use_remesh_preserve_attributes = False
me_cube.use_mirror_vertex_groups = False
me_cube.update()
me_cube_002 = bpy.data.meshes.new('Cube.002')
me_cube_002.from_pydata([(0.9706, -0.9286, -2.233), (0.9706, -0.9028, 0.7548), (0.9706, -0.9028, 1.209), (2.65, -0.9028, 0.7548), (2.65, -0.9028, 1.209), (1.22, -0.9028, 0.7548), (1.22, -0.9028, 1.209), (0.9706, -0.9028, -2.531), (1.22, -0.9028, -2.531), (1.22, -0.9028, -1.683), (0.9706, -0.9028, -1.683), (2.647, -0.9028, -1.683), (0.9706, 0.0, 0.7548), (0.9706, 0.0, -2.233), (0.9706, 0.0, 1.209), (2.65, 0.0, 1.209), (2.65, 0.0, 0.7548), (1.22, 0.0, 0.7548), (1.22, 0.0, 1.209), (0.9706, 0.0, -2.531), (1.22, 0.0, -2.531), (1.22, 0.0, -1.683), (0.9706, 0.0, -1.683), (2.647, 0.0, -2.531), (2.647, 0.0, -1.683), (1.455, -0.9028, -1.683), (1.455, -0.5648, -2.531), (1.455, 0.0, -1.683), (1.455, 0.0, -2.531), (1.36, -0.9028, -1.683), (1.36, 0.0, -1.683), (1.36, -0.5648, -2.531), (1.36, 0.0, -2.531), (1.363, -0.316, -3.428), (1.451, -0.2228, -3.843), (1.363, 0.0, -3.555), (1.451, 0.0, -3.843), (1.255, -0.316, -3.633), (1.343, -0.2228, -4.047), (1.255, 0.0, -3.76), (1.343, 0.0, -4.047), (1.495, 0.0, -3.929), (1.439, 0.0, -4.261), (1.495, -0.206, -3.929), (1.439, -0.206, -4.261), (1.077, -0.5648, -2.541), (1.077, 0.0, -2.541), (0.9177, -0.5648, -2.562), (0.9177, 0.0, -2.562), (2.172, 0.0, -3.928), (2.216, 0.0, -4.242), (2.172, -0.206, -3.928), (2.216, -0.155, -4.242), (2.213, 0.0, -3.798), (2.296, 0.0, -4.041), (2.213, -0.2228, -3.798), (2.296, -0.2228, -4.041), (2.469, 0.0, -2.699), (2.587, 0.0, -2.85), (2.469, -0.5132, -2.699), (2.587, -0.5132, -2.85), (2.41, -0.5648, -2.531), (2.647, -0.5648, -2.531), (2.41, 0.0, -2.531), (2.41, -0.9028, -1.683), (2.41, 0.0, -1.683), (2.341, 0.0, -3.248), (2.455, -0.3263, -3.391), (2.455, 0.0, -3.391), (2.341, -0.3075, -3.248), (1.362, -0.334, -3.129), (1.361, -0.3574, -2.83), (1.454, 0.0, -2.968), (1.453, 0.0, -3.405), (1.453, -0.2718, -3.405), (1.454, -0.3263, -2.968), (1.362, 0.0, -3.213), (1.361, 0.0, -2.872)], [], [(6, 4, 3, 5), (2, 6, 5, 1), (9, 8, 7, 10), (5, 9, 10, 1), (64, 11, 62, 61), (5, 3, 16, 17), (6, 2, 14, 18), (1, 10, 22, 12), (4, 6, 18, 15), (62, 11, 24, 23), (1, 0, 13, 12), (29, 9, 21, 30), (7, 8, 20, 19), (2, 1, 12, 14), (9, 5, 17, 21), (3, 4, 15, 16), (10, 7, 19, 22), (74, 73, 36, 34), (64, 25, 27, 65), (29, 25, 26, 31), (9, 29, 31, 8), (8, 31, 32, 20), (25, 29, 30, 27), (34, 36, 41, 43), (70, 74, 34, 33), (76, 70, 33, 35), (37, 38, 40, 39), (33, 34, 38, 37), (33, 37, 47, 45), (44, 43, 51, 52), (38, 34, 43, 44), (40, 38, 44, 42), (46, 45, 47, 48), (37, 39, 48, 47), (35, 33, 45, 46), (50, 52, 56, 54), (43, 41, 49, 51), (42, 44, 52, 50), (68, 67, 60, 58), (52, 51, 55, 56), (51, 49, 53, 55), (60, 59, 61, 62), (67, 69, 59, 60), (69, 66, 57, 59), (59, 57, 63, 61), (58, 60, 62, 23), (11, 64, 65, 24), (26, 61, 63, 28), (25, 64, 61, 26), (55, 53, 66, 69), (56, 55, 69, 67), (54, 56, 67, 68), (32, 31, 71, 77), (77, 71, 70, 76), (31, 26, 75, 71), (71, 75, 74, 70), (26, 28, 72, 75), (75, 72, 73, 74)])
_uv = me_cube_002.uv_layers.new(name='UVMap')
_uv.uv.foreach_set('vector', [0.0, 0.0, 0.0, 0.0, 0.0, 0.0, 0.0, 0.0, 0.0, 0.0, 0.0, 0.0, 0.0, 0.0, 0.0, 0.0, 0.0, 0.0, 0.0, 0.0, 0.0, 0.0, 0.0, 0.0, 0.0, 0.0, 0.0, 0.0, 0.0, 0.0, 0.0, 0.0, 0.0, 0.0, 0.0, 0.0, 0.0, 0.0, 0.0, 0.0, 0.0, 0.0, 0.0, 0.0, 0.0, 0.0, 0.0, 0.0, 0.0, 0.0, 0.0, 0.0, 0.0, 0.0, 0.0, 0.0, 0.0, 0.0, 0.0, 0.0, 0.0, 0.0, 0.0, 0.0, 0.0, 0.0, 0.0, 0.0, 0.0, 0.0, 0.0, 0.0, 0.0, 0.0, 0.0, 0.0, 0.0, 0.0, 0.0, 0.0, 0.0, 0.0, 0.0, 0.0, 0.0, 0.0, 0.0, 0.0, 0.0, 0.0, 0.0, 0.0, 0.0, 0.0, 0.0, 0.0, 0.0, 0.0, 0.0, 0.0, 0.0, 0.0, 0.0, 0.0, 0.0, 0.0, 0.0, 0.0, 0.0, 0.0, 0.0, 0.0, 0.0, 0.0, 0.0, 0.0, 0.0, 0.0, 0.0, 0.0, 0.0, 0.0, 0.0, 0.0, 0.0, 0.0, 0.0, 0.0, 0.0, 0.0, 0.0, 0.0, 0.0, 0.0, 0.0, 0.0, 0.0, 0.0, 0.0, 0.0, 0.0, 0.0, 0.0, 0.0, 0.0, 0.0, 0.0, 0.0, 0.0, 0.0, 0.0, 0.0, 0.0, 0.0, 0.0, 0.0, 0.0, 0.0, 0.0, 0.0, 0.0, 0.0, 0.0, 0.0, 0.0, 0.0, 0.0, 0.0, 0.0, 0.0, 0.0, 0.0, 0.0, 0.0, 0.0, 0.0, 0.0, 0.0, 0.0, 0.0, 0.0, 0.0, 0.0, 0.0, 0.0, 0.0, 0.0, 0.0, 0.0, 0.0, 0.0, 0.0, 0.0, 0.0, 0.0, 0.0, 0.0, 0.0, 0.0, 0.0, 0.0, 0.0, 0.0, 0.0, 0.0, 0.0, 0.0, 0.0, 0.0, 0.0, 0.0, 0.0, 0.0, 0.0, 0.0, 0.0, 0.0, 0.0, 0.0, 0.0, 0.0, 0.0, 0.0, 0.0, 0.0, 0.0, 0.0, 0.0, 0.0, 0.0, 0.0, 0.0, 0.0, 0.0, 0.0, 0.0, 0.0, 0.0, 0.0, 0.0, 0.0, 0.0, 0.0, 0.0, 0.0, 0.0, 0.0, 0.0, 0.0, 0.0, 0.0, 0.0, 0.0, 0.0, 0.0, 0.0, 0.0, 0.0, 0.0, 0.0, 0.0, 0.0, 0.0, 0.0, 0.0, 0.0, 0.0, 0.0, 0.0, 0.0, 0.0, 0.0, 0.0, 0.0, 0.0, 0.0, 0.0, 0.0, 0.0, 0.0, 0.0, 0.0, 0.0, 0.0, 0.0, 0.0, 0.0, 0.0, 0.0, 0.0, 0.0, 0.0, 0.0, 0.0, 0.0, 0.0, 0.0, 0.0, 0.0, 0.0, 0.0, 0.0, 0.0, 0.0, 0.0, 0.0, 0.0, 0.0, 0.0, 0.0, 0.0, 0.0, 0.0, 0.0, 0.0, 0.0, 0.0, 0.0, 0.0, 0.0, 0.0, 0.0, 0.0, 0.0, 0.0, 0.0, 0.0, 0.0, 0.0, 0.0, 0.0, 0.0, 0.0, 0.0, 0.0, 0.0, 0.0, 0.0, 0.0, 0.0, 0.0, 0.0, 0.0, 0.0, 0.0, 0.0, 0.0, 0.0, 0.0, 0.0, 0.0, 0.0, 0.0, 0.0, 0.0, 0.0, 0.0, 0.0, 0.0, 0.0, 0.0, 0.0, 0.0, 0.0, 0.0, 0.0, 0.0, 0.0, 0.0, 0.0, 0.0, 0.0, 0.0, 0.0, 0.0, 0.0, 0.0, 0.0, 0.0, 0.0, 0.0, 0.0, 0.0, 0.0, 0.0, 0.0, 0.0, 0.0, 0.0, 0.0, 0.0, 0.0, 0.0, 0.0, 0.0, 0.0, 0.0, 0.0, 0.0, 0.0, 0.0, 0.0, 0.0, 0.0, 0.0, 0.0, 0.0, 0.0, 0.0, 0.0, 0.0, 0.0, 0.0, 0.0, 0.0, 0.0, 0.0, 0.0, 0.0, 0.0, 0.0, 0.0, 0.0, 0.0, 0.0, 0.0, 0.0, 0.0, 0.0, 0.0, 0.0, 0.0, 0.0, 0.0, 0.0, 0.0, 0.0, 0.0, 0.0, 0.0, 0.0, 0.0, 0.0, 0.0, 0.0, 0.0, 0.0, 0.0, 0.0, 0.0, 0.0, 0.0, 0.0, 0.0, 0.0, 0.0, 0.0, 0.0, 0.0, 0.0, 0.0, 0.0, 0.0, 0.0])
me_cube_002.materials.append(mat_material)
me_cube_002.use_remesh_preserve_volume = False
me_cube_002.use_remesh_preserve_attributes = False
me_cube_002.use_mirror_vertex_groups = False
me_cube_002.update()
me_cylinder = bpy.data.meshes.new('Cylinder')
me_cylinder.from_pydata([(0.0, 1.0, -1.0), (-3.916e-09, 1.0, 1.065), (0.1951, 0.9808, -1.0), (0.1951, 0.9808, 1.065), (0.3827, 0.9239, -1.0), (0.3827, 0.9239, 1.065), (0.5556, 0.8315, -1.0), (0.5556, 0.8315, 1.065), (0.7071, 0.7071, -1.0), (0.7071, 0.7071, 1.065), (0.8315, 0.5556, -1.0), (0.8315, 0.5556, 1.065), (0.9239, 0.3827, -1.0), (0.9239, 0.3827, 1.065), (0.9808, 0.1951, -1.0), (0.9808, 0.1951, 1.065), (1.0, 7.55e-08, -1.0), (1.0, 7.158e-08, 1.065), (0.9808, -0.1951, -1.0), (0.9808, -0.1951, 1.065), (0.9239, -0.3827, -1.0), (0.9239, -0.3827, 1.065), (0.8315, -0.5556, -1.0), (0.8315, -0.5556, 1.065), (0.7071, -0.7071, -1.0), (0.7071, -0.7071, 1.065), (0.5556, -0.8315, -1.0), (0.5556, -0.8315, 1.065), (0.3827, -0.9239, -1.0), (0.3827, -0.9239, 1.065), (0.1951, -0.9808, -1.0), (0.1951, -0.9808, 1.065), (-3.258e-07, -1.0, -1.0), (-3.298e-07, -1.0, 1.065), (-0.1951, -0.9808, -1.0), (-0.1951, -0.9808, 1.065), (-0.3827, -0.9239, -1.0), (-0.3827, -0.9239, 1.065), (-0.5556, -0.8315, -1.0), (-0.5556, -0.8315, 1.065), (-0.7071, -0.7071, -1.0), (-0.7071, -0.7071, 1.065), (-0.8315, -0.5556, -1.0), (-0.8315, -0.5556, 1.065), (-0.9239, -0.3827, -1.0), (-0.9239, -0.3827, 1.065), (-0.9808, -0.1951, -1.0), (-0.9808, -0.1951, 1.065), (-1.0, 9.656e-07, -1.0), (-1.0, 9.617e-07, 1.065), (-0.9808, 0.1951, -1.0), (-0.9808, 0.1951, 1.065), (-0.9239, 0.3827, -1.0), (-0.9239, 0.3827, 1.065), (-0.8315, 0.5556, -1.0), (-0.8315, 0.5556, 1.065), (-0.7071, 0.7071, -1.0), (-0.7071, 0.7071, 1.065), (-0.5556, 0.8315, -1.0), (-0.5556, 0.8315, 1.065), (-0.3827, 0.9239, -1.0), (-0.3827, 0.9239, 1.065), (-0.1951, 0.9808, -1.0), (-0.1951, 0.9808, 1.065)], [], [(0, 1, 3, 2), (2, 3, 5, 4), (4, 5, 7, 6), (6, 7, 9, 8), (8, 9, 11, 10), (10, 11, 13, 12), (12, 13, 15, 14), (14, 15, 17, 16), (16, 17, 19, 18), (18, 19, 21, 20), (20, 21, 23, 22), (22, 23, 25, 24), (24, 25, 27, 26), (26, 27, 29, 28), (28, 29, 31, 30), (30, 31, 33, 32), (32, 33, 35, 34), (34, 35, 37, 36), (36, 37, 39, 38), (38, 39, 41, 40), (40, 41, 43, 42), (42, 43, 45, 44), (44, 45, 47, 46), (46, 47, 49, 48), (48, 49, 51, 50), (50, 51, 53, 52), (52, 53, 55, 54), (54, 55, 57, 56), (56, 57, 59, 58), (58, 59, 61, 60), (3, 1, 63, 61, 59, 57, 55, 53, 51, 49, 47, 45, 43, 41, 39, 37, 35, 33, 31, 29, 27, 25, 23, 21, 19, 17, 15, 13, 11, 9, 7, 5), (60, 61, 63, 62), (62, 63, 1, 0), (0, 2, 4, 6, 8, 10, 12, 14, 16, 18, 20, 22, 24, 26, 28, 30, 32, 34, 36, 38, 40, 42, 44, 46, 48, 50, 52, 54, 56, 58, 60, 62)])
_uv = me_cylinder.uv_layers.new(name='UVMap')
_uv.uv.foreach_set('vector', [1.0, 0.5, 1.0, 1.0, 0.9688, 1.0, 0.9688, 0.5, 0.9688, 0.5, 0.9688, 1.0, 0.9375, 1.0, 0.9375, 0.5, 0.9375, 0.5, 0.9375, 1.0, 0.9062, 1.0, 0.9062, 0.5, 0.9062, 0.5, 0.9062, 1.0, 0.875, 1.0, 0.875, 0.5, 0.875, 0.5, 0.875, 1.0, 0.8438, 1.0, 0.8438, 0.5, 0.8438, 0.5, 0.8438, 1.0, 0.8125, 1.0, 0.8125, 0.5, 0.8125, 0.5, 0.8125, 1.0, 0.7812, 1.0, 0.7812, 0.5, 0.7812, 0.5, 0.7812, 1.0, 0.75, 1.0, 0.75, 0.5, 0.75, 0.5, 0.75, 1.0, 0.7188, 1.0, 0.7188, 0.5, 0.7188, 0.5, 0.7188, 1.0, 0.6875, 1.0, 0.6875, 0.5, 0.6875, 0.5, 0.6875, 1.0, 0.6562, 1.0, 0.6562, 0.5, 0.6562, 0.5, 0.6562, 1.0, 0.625, 1.0, 0.625, 0.5, 0.625, 0.5, 0.625, 1.0, 0.5938, 1.0, 0.5938, 0.5, 0.5938, 0.5, 0.5938, 1.0, 0.5625, 1.0, 0.5625, 0.5, 0.5625, 0.5, 0.5625, 1.0, 0.5312, 1.0, 0.5312, 0.5, 0.5312, 0.5, 0.5312, 1.0, 0.5, 1.0, 0.5, 0.5, 0.5, 0.5, 0.5, 1.0, 0.4688, 1.0, 0.4688, 0.5, 0.4688, 0.5, 0.4688, 1.0, 0.4375, 1.0, 0.4375, 0.5, 0.4375, 0.5, 0.4375, 1.0, 0.4062, 1.0, 0.4062, 0.5, 0.4062, 0.5, 0.4062, 1.0, 0.375, 1.0, 0.375, 0.5, 0.375, 0.5, 0.375, 1.0, 0.3438, 1.0, 0.3438, 0.5, 0.3438, 0.5, 0.3438, 1.0, 0.3125, 1.0, 0.3125, 0.5, 0.3125, 0.5, 0.3125, 1.0, 0.2812, 1.0, 0.2812, 0.5, 0.2812, 0.5, 0.2812, 1.0, 0.25, 1.0, 0.25, 0.5, 0.25, 0.5, 0.25, 1.0, 0.2188, 1.0, 0.2188, 0.5, 0.2188, 0.5, 0.2188, 1.0, 0.1875, 1.0, 0.1875, 0.5, 0.1875, 0.5, 0.1875, 1.0, 0.1562, 1.0, 0.1562, 0.5, 0.1562, 0.5, 0.1562, 1.0, 0.125, 1.0, 0.125, 0.5, 0.125, 0.5, 0.125, 1.0, 0.09375, 1.0, 0.09375, 0.5, 0.09375, 0.5, 0.09375, 1.0, 0.0625, 1.0, 0.0625, 0.5, 0.2968, 0.4854, 0.25, 0.49, 0.2032, 0.4854, 0.1582, 0.4717, 0.1167, 0.4496, 0.08029, 0.4197, 0.05045, 0.3833, 0.02827, 0.3418, 0.01461, 0.2968, 0.01, 0.25, 0.01461, 0.2032, 0.02827, 0.1582, 0.05045, 0.1167, 0.08029, 0.08029, 0.1167, 0.05045, 0.1582, 0.02827, 0.2032, 0.01461, 0.25, 0.01, 0.2968, 0.01461, 0.3418, 0.02827, 0.3833, 0.05045, 0.4197, 0.08029, 0.4496, 0.1167, 0.4717, 0.1582, 0.4854, 0.2032, 0.49, 0.25, 0.4854, 0.2968, 0.4717, 0.3418, 0.4496, 0.3833, 0.4197, 0.4197, 0.3833, 0.4496, 0.3418, 0.4717, 0.0625, 0.5, 0.0625, 1.0, 0.03125, 1.0, 0.03125, 0.5, 0.03125, 0.5, 0.03125, 1.0, 0.0, 1.0, 0.0, 0.5, 0.75, 0.49, 0.7968, 0.4854, 0.8418, 0.4717, 0.8833, 0.4496, 0.9197, 0.4197, 0.9496, 0.3833, 0.9717, 0.3418, 0.9854, 0.2968, 0.99, 0.25, 0.9854, 0.2032, 0.9717, 0.1582, 0.9496, 0.1167, 0.9197, 0.08029, 0.8833, 0.05045, 0.8418, 0.02827, 0.7968, 0.01461, 0.75, 0.01, 0.7032, 0.01461, 0.6582, 0.02827, 0.6167, 0.05045, 0.5803, 0.08029, 0.5504, 0.1167, 0.5283, 0.1582, 0.5146, 0.2032, 0.51, 0.25, 0.5146, 0.2968, 0.5283, 0.3418, 0.5504, 0.3833, 0.5803, 0.4197, 0.6167, 0.4496, 0.6582, 0.4717, 0.7032, 0.4854])
me_cylinder.use_remesh_fix_poles = True
me_cylinder.use_remesh_preserve_attributes = False
me_cylinder.use_mirror_vertex_groups = False
me_cylinder.update()
me_cylinder_001 = bpy.data.meshes.new('Cylinder.001')
me_cylinder_001.from_pydata([(0.0, 1.0, -1.0), (0.0, 1.0, 1.0), (0.3827, 0.9239, -1.0), (0.3827, 0.9239, 1.0), (0.7071, 0.7071, -1.0), (0.7071, 0.7071, 1.0), (0.9239, 0.3827, -1.0), (0.9239, 0.3827, 1.0), (1.0, -4.371e-08, -1.0), (1.0, -4.371e-08, 1.0), (0.9239, -0.3827, -1.0), (0.9239, -0.3827, 1.0), (0.7071, -0.7071, -1.0), (0.7071, -0.7071, 1.0), (0.3827, -0.9239, -1.0), (0.3827, -0.9239, 1.0), (1.51e-07, -1.0, -1.0), (1.51e-07, -1.0, 1.0), (-0.3827, -0.9239, -1.0), (-0.3827, -0.9239, 1.0), (-0.7071, -0.7071, -1.0), (-0.7071, -0.7071, 1.0), (-0.9239, -0.3827, -1.0), (-0.9239, -0.3827, 1.0), (-1.0, 1.192e-08, -1.0), (-1.0, 1.192e-08, 1.0), (-0.9239, 0.3827, -1.0), (-0.9239, 0.3827, 1.0), (-0.7071, 0.7071, -1.0), (-0.7071, 0.7071, 1.0), (-0.3827, 0.9239, -1.0), (-0.3827, 0.9239, 1.0)], [], [(0, 1, 3, 2), (2, 3, 5, 4), (4, 5, 7, 6), (6, 7, 9, 8), (8, 9, 11, 10), (10, 11, 13, 12), (12, 13, 15, 14), (14, 15, 17, 16), (16, 17, 19, 18), (18, 19, 21, 20), (20, 21, 23, 22), (22, 23, 25, 24), (24, 25, 27, 26), (26, 27, 29, 28), (3, 1, 31, 29, 27, 25, 23, 21, 19, 17, 15, 13, 11, 9, 7, 5), (28, 29, 31, 30), (30, 31, 1, 0), (0, 2, 4, 6, 8, 10, 12, 14, 16, 18, 20, 22, 24, 26, 28, 30)])
_uv = me_cylinder_001.uv_layers.new(name='UVMap')
_uv.uv.foreach_set('vector', [1.0, 0.5, 1.0, 1.0, 0.9375, 1.0, 0.9375, 0.5, 0.9375, 0.5, 0.9375, 1.0, 0.875, 1.0, 0.875, 0.5, 0.875, 0.5, 0.875, 1.0, 0.8125, 1.0, 0.8125, 0.5, 0.8125, 0.5, 0.8125, 1.0, 0.75, 1.0, 0.75, 0.5, 0.75, 0.5, 0.75, 1.0, 0.6875, 1.0, 0.6875, 0.5, 0.6875, 0.5, 0.6875, 1.0, 0.625, 1.0, 0.625, 0.5, 0.625, 0.5, 0.625, 1.0, 0.5625, 1.0, 0.5625, 0.5, 0.5625, 0.5, 0.5625, 1.0, 0.5, 1.0, 0.5, 0.5, 0.5, 0.5, 0.5, 1.0, 0.4375, 1.0, 0.4375, 0.5, 0.4375, 0.5, 0.4375, 1.0, 0.375, 1.0, 0.375, 0.5, 0.375, 0.5, 0.375, 1.0, 0.3125, 1.0, 0.3125, 0.5, 0.3125, 0.5, 0.3125, 1.0, 0.25, 1.0, 0.25, 0.5, 0.25, 0.5, 0.25, 1.0, 0.1875, 1.0, 0.1875, 0.5, 0.1875, 0.5, 0.1875, 1.0, 0.125, 1.0, 0.125, 0.5, 0.3418, 0.4717, 0.25, 0.49, 0.1582, 0.4717, 0.08029, 0.4197, 0.02827, 0.3418, 0.01, 0.25, 0.02827, 0.1582, 0.08029, 0.08029, 0.1582, 0.02827, 0.25, 0.01, 0.3418, 0.02827, 0.4197, 0.08029, 0.4717, 0.1582, 0.49, 0.25, 0.4717, 0.3418, 0.4197, 0.4197, 0.125, 0.5, 0.125, 1.0, 0.0625, 1.0, 0.0625, 0.5, 0.0625, 0.5, 0.0625, 1.0, 0.0, 1.0, 0.0, 0.5, 0.75, 0.49, 0.8418, 0.4717, 0.9197, 0.4197, 0.9717, 0.3418, 0.99, 0.25, 0.9717, 0.1582, 0.9197, 0.08029, 0.8418, 0.02827, 0.75, 0.01, 0.6582, 0.02827, 0.5803, 0.08029, 0.5283, 0.1582, 0.51, 0.25, 0.5283, 0.3418, 0.5803, 0.4197, 0.6582, 0.4717])
me_cylinder_001.use_remesh_fix_poles = True
me_cylinder_001.use_remesh_preserve_attributes = False
me_cylinder_001.use_mirror_vertex_groups = False
me_cylinder_001.update()
me_cube_003 = bpy.data.meshes.new('Cube.003')
me_cube_003.from_pydata([(-0.1489, -0.7545, 1.118), (-0.1489, 0.0, 1.153), (-0.1044, 0.0, -0.6371), (-0.1044, -0.7493, -0.6297), (0.1226, 0.0, -1.75), (0.1226, -0.7027, -1.745), (0.2606, 0.0, -2.421), (0.2606, -0.6969, -2.414)], [], [(0, 3, 2, 1), (2, 3, 5, 4), (4, 5, 7, 6)])
_uv = me_cube_003.uv_layers.new(name='UVMap')
_uv.uv.foreach_set('vector', [0.0, 0.0, 0.0, 0.0, 0.0, 0.0, 0.0, 0.0, 0.0, 0.0, 0.0, 0.0, 0.0, 0.0, 0.0, 0.0, 0.0, 0.0, 0.0, 0.0, 0.0, 0.0, 0.0, 0.0])
me_cube_003.materials.append(mat_material)
me_cube_003.use_remesh_preserve_volume = False
me_cube_003.use_remesh_preserve_attributes = False
me_cube_003.use_mirror_vertex_groups = False
me_cube_003.update()
me_cube_004 = bpy.data.meshes.new('Cube.004')
me_cube_004.from_pydata([(-0.1247, -0.4643, 0.0), (0.1247, -0.4643, 0.0), (-0.1247, 0.4643, 0.0), (0.1247, 0.4643, 0.0), (0.1247, -0.4643, 0.1274), (-0.1247, -0.4643, 0.1274), (0.1247, 0.4643, 0.1274), (-0.1247, 0.4643, 0.1274)], [], [(1, 3, 2, 0), (4, 5, 7, 6), (0, 2, 7, 5), (1, 0, 5, 4), (3, 1, 4, 6), (2, 3, 6, 7)])
_uv = me_cube_004.uv_layers.new(name='UVMap')
_uv.uv.foreach_set('vector', [0.0, 0.0, 0.0, 0.0, 0.0, 0.0, 0.0, 0.0, 0.0, 0.0, 0.0, 0.0, 0.0, 0.0, 0.0, 0.0, 0.0, 0.0, 0.0, 0.0, 0.0, 0.0, 0.0, 0.0, 0.0, 0.0, 0.0, 0.0, 0.0, 0.0, 0.0, 0.0, 0.0, 0.0, 0.0, 0.0, 0.0, 0.0, 0.0, 0.0, 0.0, 0.0, 0.0, 0.0, 0.0, 0.0, 0.0, 0.0])
me_cube_004.materials.append(mat_material)
me_cube_004.use_remesh_preserve_volume = False
me_cube_004.use_remesh_preserve_attributes = False
me_cube_004.use_mirror_vertex_groups = False
me_cube_004.update()
me_cube_005 = bpy.data.meshes.new('Cube.005')
me_cube_005.from_pydata([(0.285, 0.2953, 3.412), (0.285, -0.2953, 3.412), (0.5669, 0.2953, 2.615), (0.5669, -0.2953, 2.615), (0.7352, 0.2953, 1.755), (0.7352, -0.2953, 1.755), (0.8908, 0.2953, 0.4444), (0.8908, -0.2953, 0.4444), (0.9329, 0.2953, -0.4679), (0.9329, -0.2953, -0.4679), (0.9287, 0.2953, -1.412), (0.9287, -0.2953, -1.412), (0.8403, 0.2953, -2.146), (0.8403, -0.2953, -2.146), (0.7141, 0.2953, -2.429), (0.7141, -0.2953, -2.429), (-0.08049, 0.2953, -2.436), (-0.08049, -0.2953, -2.436), (-0.2645, 0.2953, -2.392), (-0.2645, -0.2953, -2.392), (-0.3405, 0.2953, -2.101), (-0.3405, -0.2953, -2.101), (-0.3697, 0.2953, -1.693), (-0.3697, -0.2953, -1.693), (-0.2266, 0.2953, -1.351), (-0.2266, -0.2953, -1.351), (-0.1915, 0.2953, -0.9286), (-0.1915, -0.2953, -0.9286), (-0.2587, 0.2953, -0.5791), (-0.2587, -0.2953, -0.5791), (-0.2996, 0.2953, -0.3825), (-0.2996, -0.2953, -0.3825), (-0.2441, 0.2953, -0.07667), (-0.2441, -0.2953, -0.07667), (-0.2583, 0.2953, 0.2824), (-0.2583, -0.2953, 0.2824), (-0.3151, 0.2953, 0.6161), (-0.3151, -0.2953, 0.6161), (-0.4003, 0.2953, 0.783), (-0.4003, -0.2953, 0.783), (-0.3881, 0.2953, 1.263), (-0.3881, -0.2953, 1.263), (-0.447, 0.2953, 1.582), (-0.447, -0.2953, 1.582), (-0.5849, 0.2953, 1.698), (-0.5849, -0.2953, 1.698), (-0.589, 0.2953, 1.901), (-0.589, -0.2953, 1.901), (-0.6356, 0.2953, 2.042), (-0.6356, -0.2953, 2.042), (0.01689, -0.2953, 3.288), (-0.2483, -0.2953, 2.909), (-0.4522, -0.2953, 2.574)], [], [(0, 1, 3, 2), (2, 3, 5, 4), (4, 5, 7, 6), (6, 7, 9, 8), (8, 9, 11, 10), (10, 11, 13, 12), (12, 13, 15, 14), (14, 15, 17, 16), (16, 17, 19, 18), (18, 19, 21, 20), (20, 21, 23, 22), (22, 23, 25, 24), (24, 25, 27, 26), (26, 27, 29, 28), (28, 29, 31, 30), (30, 31, 33, 32), (32, 33, 35, 34), (34, 35, 37, 36), (36, 37, 39, 38), (38, 39, 41, 40), (40, 41, 43, 42), (42, 43, 45, 44), (44, 45, 47, 46), (46, 47, 49, 48), (1, 50, 51, 52, 49, 47, 45, 43, 41, 39, 37, 35, 33, 31, 29, 27, 25, 23, 21, 19, 17, 15, 13, 11, 9, 7, 5, 3)])
_uv = me_cube_005.uv_layers.new(name='UVMap')
_uv.uv.foreach_set('vector', [0.0, 0.0, 0.0, 0.0, 0.0, 0.0, 0.0, 0.0, 0.0, 0.0, 0.0, 0.0, 0.0, 0.0, 0.0, 0.0, 0.0, 0.0, 0.0, 0.0, 0.0, 0.0, 0.0, 0.0, 0.0, 0.0, 0.0, 0.0, 0.0, 0.0, 0.0, 0.0, 0.0, 0.0, 0.0, 0.0, 0.0, 0.0, 0.0, 0.0, 0.0, 0.0, 0.0, 0.0, 0.0, 0.0, 0.0, 0.0, 0.0, 0.0, 0.0, 0.0, 0.0, 0.0, 0.0, 0.0, 0.0, 0.0, 0.0, 0.0, 0.0, 0.0, 0.0, 0.0, 0.0, 0.0, 0.0, 0.0, 0.0, 0.0, 0.0, 0.0, 0.0, 0.0, 0.0, 0.0, 0.0, 0.0, 0.0, 0.0, 0.0, 0.0, 0.0, 0.0, 0.0, 0.0, 0.0, 0.0, 0.0, 0.0, 0.0, 0.0, 0.0, 0.0, 0.0, 0.0, 0.0, 0.0, 0.0, 0.0, 0.0, 0.0, 0.0, 0.0, 0.0, 0.0, 0.0, 0.0, 0.0, 0.0, 0.0, 0.0, 0.0, 0.0, 0.0, 0.0, 0.0, 0.0, 0.0, 0.0, 0.0, 0.0, 0.0, 0.0, 0.0, 0.0, 0.0, 0.0, 0.0, 0.0, 0.0, 0.0, 0.0, 0.0, 0.0, 0.0, 0.0, 0.0, 0.0, 0.0, 0.0, 0.0, 0.0, 0.0, 0.0, 0.0, 0.0, 0.0, 0.0, 0.0, 0.0, 0.0, 0.0, 0.0, 0.0, 0.0, 0.0, 0.0, 0.0, 0.0, 0.0, 0.0, 0.0, 0.0, 0.0, 0.0, 0.0, 0.0, 0.0, 0.0, 0.0, 0.0, 0.0, 0.0, 0.0, 0.0, 0.0, 0.0, 0.0, 0.0, 0.0, 0.0, 0.0, 0.0, 0.0, 0.0, 0.0, 0.0, 0.0, 0.0, 0.0, 0.0, 0.0, 0.0, 0.0, 0.0, 0.0, 0.0, 0.0, 0.0, 0.0, 0.0, 0.0, 0.0, 0.0, 0.0, 0.0, 0.0, 0.0, 0.0, 0.0, 0.0, 0.0, 0.0, 0.0, 0.0, 0.0, 0.0, 0.0, 0.0, 0.0, 0.0, 0.0, 0.0, 0.0, 0.0, 0.0, 0.0, 0.0, 0.0, 0.0, 0.0, 0.0, 0.0, 0.0, 0.0, 0.0, 0.0, 0.0, 0.0, 0.0, 0.0, 0.0, 0.0, 0.0, 0.0, 0.0, 0.0])
me_cube_005.materials.append(mat_material)
me_cube_005.use_remesh_preserve_volume = False
me_cube_005.use_remesh_preserve_attributes = False
me_cube_005.use_mirror_vertex_groups = False
me_cube_005.update()
me_cube_006 = bpy.data.meshes.new('Cube.006')
me_cube_006.from_pydata([(0.6925, 0.0, 4.893), (0.6925, -0.2533, 4.893), (0.1979, -0.2533, 3.849), (0.4124, -0.2533, 4.831), (0.238, -0.2533, 4.539), (0.1653, -0.2517, 4.236), (0.6986, -0.2533, 4.999), (0.507, 0.0, 5.134), (0.507, -0.2533, 5.134), (0.1844, -0.2533, 5.175), (0.1878, 0.0, 5.09), (0.1878, -0.2533, 5.09), (0.1946, -0.2533, 4.985), (0.1422, 0.0, 4.892), (0.1422, -0.2533, 4.892), (0.04582, -0.2533, 4.901), (-0.02688, 0.0, 5.057), (-0.02688, -0.2533, 5.057), (-0.01335, -0.2533, 5.377), (0.02384, -0.2533, 5.495), (-0.00997, 0.0, 5.579), (-0.00997, -0.2533, 5.579), (-0.06576, 0.0, 5.52), (-0.06576, -0.2533, 5.52), (-0.1046, -0.2533, 5.541), (-0.1165, -0.2533, 5.587), (-0.2128, 0.0, 5.575), (-0.2128, -0.2533, 5.575), (-0.2433, -0.2533, 5.52), (-0.3434, 0.0, 5.541), (-0.3499, -0.2438, 5.539), (0.1979, 0.0, 3.849), (0.4124, 0.0, 4.831), (0.238, 0.0, 4.539), (0.1653, 0.0, 4.236), (0.6986, 0.0, 4.999), (0.1844, 0.0, 5.175), (0.1946, 0.0, 4.985), (0.04582, 0.0, 4.901), (-0.01335, 0.0, 5.377), (0.02384, 0.0, 5.495), (-0.1046, 0.0, 5.541), (-0.1165, 0.0, 5.587), (-0.2433, 0.0, 5.52), (-0.3135, -0.2508, 5.067), (-0.2729, -0.2533, 5.028), (-0.2221, -0.2533, 4.944), (-0.1869, -0.2533, 4.73), (-0.2092, -0.2533, 4.535), (0.09034, -0.2533, 3.947), (-0.3135, 0.0, 5.067), (-0.2729, 0.0, 5.028), (-0.2221, 0.0, 4.944), (-0.1869, 0.0, 4.73), (-0.2092, 0.0, 4.535), (0.09034, 0.0, 3.947), (-0.3482, 0.0, 5.527), (-0.3135, 0.0, 5.067)], [], [(0, 1, 6, 35), (35, 6, 8, 7), (7, 8, 9, 36), (36, 9, 11, 10), (10, 11, 12, 37), (37, 12, 14, 13), (13, 14, 15, 38), (38, 15, 17, 16), (16, 17, 18, 39), (39, 18, 19, 40), (40, 19, 21, 20), (20, 21, 23, 22), (22, 23, 24, 41), (41, 24, 25, 42), (42, 25, 27, 26), (26, 27, 28, 43), (43, 28, 30, 29), (1, 3, 32, 0), (3, 4, 33, 32), (5, 2, 31, 34), (4, 5, 34, 33), (48, 49, 55, 54), (46, 47, 53, 52), (44, 45, 51, 50), (47, 48, 54, 53), (45, 46, 52, 51), (30, 44, 57, 56), (31, 2, 49, 55), (2, 5, 4, 3, 1, 6, 8, 9, 11, 12, 14, 15, 17, 18, 19, 21, 23, 24, 25, 27, 28, 30, 44, 45, 46, 47, 48, 49)])
_uv = me_cube_006.uv_layers.new(name='UVMap')
_uv.uv.foreach_set('vector', [0.0, 0.0, 0.0, 0.0, 0.0, 0.0, 0.0, 0.0, 0.0, 0.0, 0.0, 0.0, 0.0, 0.0, 0.0, 0.0, 0.0, 0.0, 0.0, 0.0, 0.0, 0.0, 0.0, 0.0, 0.0, 0.0, 0.0, 0.0, 0.0, 0.0, 0.0, 0.0, 0.0, 0.0, 0.0, 0.0, 0.0, 0.0, 0.0, 0.0, 0.0, 0.0, 0.0, 0.0, 0.0, 0.0, 0.0, 0.0, 0.0, 0.0, 0.0, 0.0, 0.0, 0.0, 0.0, 0.0, 0.0, 0.0, 0.0, 0.0, 0.0, 0.0, 0.0, 0.0, 0.0, 0.0, 0.0, 0.0, 0.0, 0.0, 0.0, 0.0, 0.0, 0.0, 0.0, 0.0, 0.0, 0.0, 0.0, 0.0, 0.0, 0.0, 0.0, 0.0, 0.0, 0.0, 0.0, 0.0, 0.0, 0.0, 0.0, 0.0, 0.0, 0.0, 0.0, 0.0, 0.0, 0.0, 0.0, 0.0, 0.0, 0.0, 0.0, 0.0, 0.0, 0.0, 0.0, 0.0, 0.0, 0.0, 0.0, 0.0, 0.0, 0.0, 0.0, 0.0, 0.0, 0.0, 0.0, 0.0, 0.0, 0.0, 0.0, 0.0, 0.0, 0.0, 0.0, 0.0, 0.0, 0.0, 0.0, 0.0, 0.0, 0.0, 0.0, 0.0, 0.0, 0.0, 0.0, 0.0, 0.0, 0.0, 0.0, 0.0, 0.0, 0.0, 0.0, 0.0, 0.0, 0.0, 0.0, 0.0, 0.0, 0.0, 0.0, 0.0, 0.0, 0.0, 0.0, 0.0, 0.0, 0.0, 0.0, 0.0, 0.0, 0.0, 0.0, 0.0, 0.0, 0.0, 0.0, 0.0, 0.0, 0.0, 0.0, 0.0, 0.0, 0.0, 0.0, 0.0, 0.0, 0.0, 0.0, 0.0, 0.0, 0.0, 0.0, 0.0, 0.0, 0.0, 0.0, 0.0, 0.0, 0.0, 0.0, 0.0, 0.0, 0.0, 0.0, 0.0, 0.0, 0.0, 0.0, 0.0, 0.0, 0.0, 0.0, 0.0, 0.0, 0.0, 0.0, 0.0, 0.0, 0.0, 0.0, 0.0, 0.0, 0.0, 0.0, 0.0, 0.0, 0.0, 0.0, 0.0, 0.0, 0.0, 0.0, 0.0, 0.0, 0.0, 0.0, 0.0, 0.0, 0.0, 0.0, 0.0, 0.0, 0.0, 0.0, 0.0, 0.0, 0.0, 0.0, 0.0, 0.0, 0.0, 0.0, 0.0, 0.0, 0.0, 0.0, 0.0, 0.0, 0.0, 0.0, 0.0, 0.0, 0.0, 0.0, 0.0, 0.0, 0.0, 0.0, 0.0, 0.0, 0.0, 0.0, 0.0, 0.0, 0.0, 0.0, 0.0, 0.0, 0.0, 0.0, 0.0, 0.0, 0.0, 0.0, 0.0])
me_cube_006.materials.append(mat_material)
me_cube_006.use_remesh_preserve_volume = False
me_cube_006.use_remesh_preserve_attributes = False
me_cube_006.use_mirror_vertex_groups = False
me_cube_006.update()
me_cube_007 = bpy.data.meshes.new('Cube.007')
me_cube_007.from_pydata([(-0.3309, -0.2953, 5.98), (-0.3309, -0.2953, 5.98), (0.3078, -0.2953, 3.768), (-0.3215, -0.2953, 5.052), (-0.1888, -0.2953, 4.5), (0.09095, -0.2924, 3.96), (0.285, 0.0, 3.412), (-0.3309, 0.0, 5.98), (-0.3309, 0.0, 5.98), (0.3078, 0.0, 3.768), (-0.3215, 0.0, 5.052), (-0.1888, 0.0, 4.5), (0.09095, 0.0, 3.96), (0.285, -0.2953, 3.412), (-0.623, -0.2953, 5.995), (-0.6048, -0.2953, 2.197), (-0.4567, -0.2953, 2.576), (-0.2416, -0.2953, 2.946), (0.00183, -0.2953, 3.284), (-0.6234, 0.0, 5.98), (0.285, 0.0, 3.412), (-0.623, 0.0, 5.995), (-0.6048, 0.0, 2.197), (-0.4567, 0.0, 2.576), (-0.2416, 0.0, 2.946), (0.00183, 0.0, 3.284)], [], [(4, 3, 10, 11), (2, 5, 12, 9), (5, 4, 11, 12), (3, 1, 8, 10), (8, 1, 0, 7), (6, 13, 2, 9), (2, 13, 18, 17, 16, 15, 14, 1, 3, 4, 5), (7, 0, 14, 19), (16, 17, 24, 23), (14, 15, 22, 21), (17, 18, 25, 24), (15, 16, 23, 22), (18, 13, 20, 25)])
_uv = me_cube_007.uv_layers.new(name='UVMap')
_uv.uv.foreach_set('vector', [0.0, 0.0, 0.0, 0.0, 0.0, 0.0, 0.0, 0.0, 0.0, 0.0, 0.0, 0.0, 0.0, 0.0, 0.0, 0.0, 0.0, 0.0, 0.0, 0.0, 0.0, 0.0, 0.0, 0.0, 0.0, 0.0, 0.0, 0.0, 0.0, 0.0, 0.0, 0.0, 0.0, 0.0, 0.0, 0.0, 0.0, 0.0, 0.0, 0.0, 0.0, 0.0, 0.0, 0.0, 0.0, 0.0, 0.0, 0.0, 0.0, 0.0, 0.0, 0.0, 0.0, 0.0, 0.0, 0.0, 0.0, 0.0, 0.0, 0.0, 0.0, 0.0, 0.0, 0.0, 0.0, 0.0, 0.0, 0.0, 0.0, 0.0, 0.0, 0.0, 0.0, 0.0, 0.0, 0.0, 0.0, 0.0, 0.0, 0.0, 0.0, 0.0, 0.0, 0.0, 0.0, 0.0, 0.0, 0.0, 0.0, 0.0, 0.0, 0.0, 0.0, 0.0, 0.0, 0.0, 0.0, 0.0, 0.0, 0.0, 0.0, 0.0, 0.0, 0.0, 0.0, 0.0, 0.0, 0.0, 0.0, 0.0, 0.0, 0.0, 0.0, 0.0, 0.0, 0.0, 0.0, 0.0])
me_cube_007.materials.append(mat_material)
me_cube_007.use_remesh_preserve_volume = False
me_cube_007.use_remesh_preserve_attributes = False
me_cube_007.use_mirror_vertex_groups = False
me_cube_007.update()

# ---- objects
ob_cube = bpy.data.objects.new('Cube', me_cube)
ob_light = bpy.data.objects.new('Light', light_light)
ob_camera = bpy.data.objects.new('Camera', cam_camera)
ob_empty = bpy.data.objects.new('Empty', None)
ob_empty_001 = bpy.data.objects.new('Empty.001', None)
ob_cube_001 = bpy.data.objects.new('Cube.001', me_cube_002)
ob_cylinder = bpy.data.objects.new('Cylinder', me_cylinder)
ob_cylinder_001 = bpy.data.objects.new('Cylinder.001', me_cylinder_001)
ob_cube_002 = bpy.data.objects.new('Cube.002', me_cube_003)
ob_cube_003 = bpy.data.objects.new('Cube.003', me_cube_004)
ob_cube_004 = bpy.data.objects.new('Cube.004', me_cube_005)
ob_cube_005 = bpy.data.objects.new('Cube.005', me_cube_006)
ob_cube_006 = bpy.data.objects.new('Cube.006', me_cube_007)

# ---- transforms, parenting, visibility, modifiers, constraints
ob_cube.location = (-0.3506, -1.029, 0.7969)
ob_cube.scale = (0.5639, 0.2242, 0.2262)
ob_cube.lock_rotations_4d = False
ob_cube.empty_display_type = 'ARROWS'
ob_cube.lineart.crease_threshold = 0.0
_m = ob_cube.modifiers.new('Mirror', 'MIRROR')
_m.use_axis = (False, True, False)
_m.use_clip = True
_m = ob_cube.modifiers.new('Subdivision', 'SUBSURF')
_m.uv_smooth = 'PRESERVE_CORNERS'
_m.levels = 3
_m = ob_cube.modifiers.new('Auto Smooth', 'NODES')
_m.node_group = ng_auto_smooth
_gi = [s.identifier for s in ng_auto_smooth.interface.items_tree if s.item_type == 'SOCKET' and s.in_out == 'INPUT']
_m[_gi[1]] = 1.25  # Angle
ob_light.location = (4.076, 1.005, 5.904)
ob_light.rotation_euler = (0.6503, 0.05522, 1.866)
ob_light.lock_rotations_4d = False
ob_light.empty_display_type = 'ARROWS'
ob_light.color = (0.0, 0.0, 0.0, 0.0)
ob_light.lineart.crease_threshold = 0.0
ob_camera.location = (7.359, -6.926, 4.958)
ob_camera.rotation_euler = (1.109, 0.0, 0.8149)
ob_camera.lock_rotations_4d = False
ob_camera.empty_display_type = 'ARROWS'
ob_camera.color = (0.0, 0.0, 0.0, 0.0)
ob_camera.display_type = 'WIRE'
ob_camera.lineart.crease_threshold = 0.0
ob_empty.location = (4.889e-16, 0.6045, -0.4604)
ob_empty.rotation_euler = (1.571, -0.0, 1.571)
ob_empty.empty_display_type = 'IMAGE'
ob_empty.empty_display_size = 5.0
ob_empty.show_empty_image_perspective = False
ob_empty.lineart.crease_threshold = 0.0
ob_empty_001.location = (4.889e-16, 3.357, -0.4604)
ob_empty_001.rotation_euler = (1.571, -0.0, 0.0)
ob_empty_001.empty_display_type = 'IMAGE'
ob_empty_001.empty_display_size = 5.0
ob_empty_001.show_empty_image_perspective = False
ob_empty_001.lineart.crease_threshold = 0.0
ob_cube_001.location = (-0.3506, -1.029, 0.7969)
ob_cube_001.scale = (0.5639, 0.2242, 0.2262)
ob_cube_001.lock_rotations_4d = False
ob_cube_001.empty_display_type = 'ARROWS'
ob_cube_001.lineart.crease_threshold = 0.0
_m = ob_cube_001.modifiers.new('Mirror', 'MIRROR')
_m.use_axis = (False, True, False)
_m.use_clip = True
ob_cylinder.location = (0.7267, -1.039, 0.688)
ob_cylinder.rotation_euler = (-1.571, -2.22e-16, -1.571)
ob_cylinder.scale = (0.2868, 0.2868, 0.3945)
ob_cylinder.lineart.crease_threshold = 0.0
ob_cylinder_001.location = (0.2486, -1.036, 0.3009)
ob_cylinder_001.rotation_euler = (1.571, -0.0, 0.0)
ob_cylinder_001.scale = (0.113, 0.113, 0.2805)
ob_cylinder_001.lineart.crease_threshold = 0.0
ob_cube_002.location = (0.7916, -1.036, 0.1412)
ob_cube_002.rotation_euler = (0.0, -0.0, 3.142)
ob_cube_002.scale = (0.1785, 0.07096, 0.0716)
ob_cube_002.lock_rotations_4d = False
ob_cube_002.empty_display_type = 'ARROWS'
ob_cube_002.lineart.crease_threshold = 0.0
_m = ob_cube_002.modifiers.new('Mirror', 'MIRROR')
_m.use_axis = (False, True, False)
_m.use_clip = True
_m = ob_cube_002.modifiers.new('Solidify', 'SOLIDIFY')
_m.thickness = -0.179
ob_cube_003.location = (0.823, -1.034, 1.071)
ob_cube_003.scale = (0.7626, 0.09542, 0.2262)
ob_cube_003.lock_rotations_4d = False
ob_cube_003.empty_display_type = 'ARROWS'
ob_cube_003.lineart.crease_threshold = 0.0
_m = ob_cube_003.modifiers.new('Mirror', 'MIRROR')
_m.use_axis = (False, True, False)
_m.use_clip = True
ob_cube_004.location = (1.493, -1.026, -0.2805)
ob_cube_004.scale = (0.5639, 0.4001, 0.2262)
ob_cube_004.lock_rotations_4d = False
ob_cube_004.empty_display_type = 'ARROWS'
ob_cube_004.lineart.crease_threshold = 0.0
_m = ob_cube_004.modifiers.new('Mirror', 'MIRROR')
_m.use_axis = (False, True, False)
_m.use_clip = True
ob_cube_005.location = (1.493, -1.026, -0.2805)
ob_cube_005.scale = (0.5639, 0.2329, 0.2262)
ob_cube_005.lock_rotations_4d = False
ob_cube_005.empty_display_type = 'ARROWS'
ob_cube_005.lineart.crease_threshold = 0.0
_m = ob_cube_005.modifiers.new('Mirror', 'MIRROR')
_m.use_axis = (False, True, False)
_m.use_clip = True
ob_cube_006.location = (1.493, -1.026, -0.2805)
ob_cube_006.scale = (0.5639, 0.4001, 0.2262)
ob_cube_006.lock_rotations_4d = False
ob_cube_006.empty_display_type = 'ARROWS'
ob_cube_006.lineart.crease_threshold = 0.0
_m = ob_cube_006.modifiers.new('Mirror', 'MIRROR')
_m.use_axis = (False, True, False)
_m.use_clip = True

# ---- collection membership
col_collection.objects.link(ob_cube)
col_collection.objects.link(ob_light)
col_collection.objects.link(ob_camera)
col_collection.objects.link(ob_empty)
col_collection.objects.link(ob_empty_001)
col_collection.objects.link(ob_cube_001)
col_collection.objects.link(ob_cylinder)
col_collection.objects.link(ob_cylinder_001)
col_collection.objects.link(ob_cube_002)
col_collection.objects.link(ob_cube_003)
col_collection.objects.link(ob_cube_004)
col_collection.objects.link(ob_cube_005)
col_collection.objects.link(ob_cube_006)

# ---- scene / render settings (as saved in the file)
scene.camera = ob_camera
scene.frame_start = 1; scene.frame_end = 250; scene.frame_set(6)
scene.render.engine = 'BLENDER_EEVEE_NEXT'
scene.cycles.use_denoising = False
scene.cycles.samples = 128
scene.cycles.sampling_pattern = 'TABULATED_SOBOL'
scene.cycles.use_adaptive_sampling = False
scene.cycles.use_light_tree = False
scene.view_settings.view_transform = 'Filmic'
bpy.context.view_layer.update()
